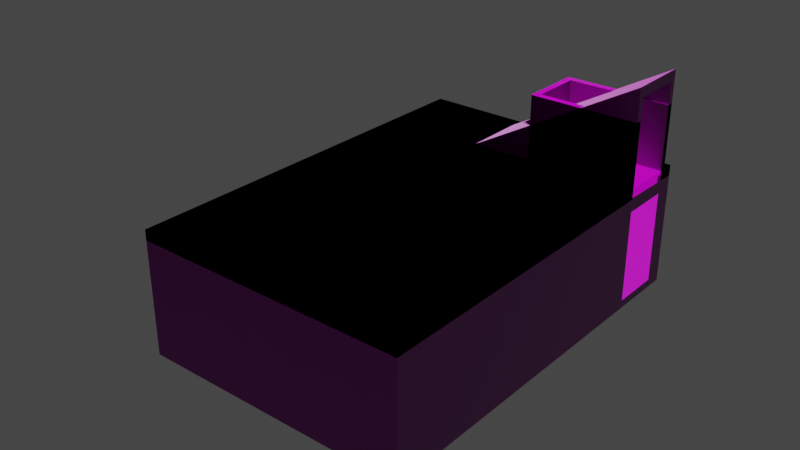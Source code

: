 # Source: HouseBasement_001.blend  (saved by Blender 3.4.6; exported with 4.5.12 LTS)
import bpy
from mathutils import Matrix  # noqa: F401  (used for matrix-valued properties, if any)

bpy.ops.wm.read_factory_settings(use_empty=True)
scene = bpy.context.scene
scene.name = 'Scene'

# ---- collections
col_collection = bpy.data.collections.new('Collection'); scene.collection.children.link(col_collection)

# ---- images (referenced by path relative to the original .blend; pixels are not part of the script)
import os
ASSET_DIR = os.environ.get("B2B_ASSET_DIR", "")  # directory of the original .blend (textures are referenced by path, not embedded)
HERE = os.path.dirname(os.path.abspath(__file__))  # packed textures are extracted next to this script under _unpacked/

def load_image(name, relpath, width, height, colorspace="sRGB"):
    """Load a texture the original file referenced (path relative to the .blend, or extracted next to this script)."""
    p = next((c for c in (os.path.join(HERE, relpath), os.path.join(ASSET_DIR, relpath)) if relpath and os.path.exists(c)), "")
    if p:
        img = bpy.data.images.load(p, check_existing=True)
        img.name = name
    else:  # same state as the original file: an image datablock whose file is absent (Cycles renders it pink)
        img = bpy.data.images.new(name, width, height)
        img.source = "FILE"
        img.filepath = "//" + (relpath or name)
    img.colorspace_settings.name = colorspace
    return img
img_grey_plaster_02_rough_4k_png = load_image('grey_plaster_02_rough_4k.png', 'textures/grey_plaster_02/textures/grey_plaster_02_rough_1k.jpg', 1024, 1024, 'Non-Color')
img_grey_plaster_02_diff_4k_png = load_image('grey_plaster_02_diff_4k.png', 'textures/grey_plaster_02/textures/grey_plaster_02_diff_1k.jpg', 1024, 1024, 'sRGB')
img_grey_plaster_02_disp_4k_png = load_image('grey_plaster_02_disp_4k.png', 'textures/grey_plaster_02/textures/grey_plaster_02_disp_1k.png', 1024, 1024, 'Non-Color')
img_grey_plaster_02_nor_4k_png = load_image('grey_plaster_02_nor_4k.png', 'textures/grey_plaster_02/textures/grey_plaster_02_nor_gl_1k.exr', 1024, 1024, 'Non-Color')
img_rocks_ground_08_diff_4k_png = load_image('rocks_ground_08_diff_4k.png', 'textures/rocks_ground_08_diff_1k.jpg', 1024, 1024, 'sRGB')
img_rocks_ground_08_disp_4k_png = load_image('rocks_ground_08_disp_4k.png', 'textures/rocks_ground_08_disp_1k.png', 1024, 1024, 'Non-Color')
img_rocks_ground_08_rough_4k_png = load_image('rocks_ground_08_rough_4k.png', 'textures/rocks_ground_08_rough_1k.jpg', 1024, 1024, 'Non-Color')
img_rocks_ground_08_nor_4k_png = load_image('rocks_ground_08_nor_4k.png', 'textures/rocks_ground_08_nor_gl_1k.exr', 1024, 1024, 'Non-Color')
img_brushed_concrete_disp_8k_png = load_image('brushed_concrete_disp_8k.png', 'textures/brushed_concrete/textures/brushed_concrete_disp_1k.png', 1024, 1024, 'Non-Color')
img_brushed_concrete_nor_gl_8k_png = load_image('brushed_concrete_nor_gl_8k.png', 'textures/brushed_concrete/textures/brushed_concrete_nor_gl_1k.exr', 1024, 1024, 'Non-Color')
img_brushed_concrete_rough_8k_png = load_image('brushed_concrete_rough_8k.png', 'textures/brushed_concrete/textures/brushed_concrete_rough_1k.exr', 1024, 1024, 'Non-Color')
img_brushed_concrete_diff_8k_png = load_image('brushed_concrete_diff_8k.png', 'textures/brushed_concrete/textures/brushed_concrete_diff_1k.jpg', 1024, 1024, 'sRGB')
img_grey_plaster_02_rough_4k_png_001 = load_image('grey_plaster_02_rough_4k.png.001', 'grey_plaster_02_rough_1k.jpg', 1024, 1024, 'Non-Color')
img_grey_plaster_02_diff_4k_png_001 = load_image('grey_plaster_02_diff_4k.png.001', 'grey_plaster_02_diff_1k.jpg', 1024, 1024, 'sRGB')
img_grey_plaster_02_disp_4k_png_001 = load_image('grey_plaster_02_disp_4k.png.001', 'grey_plaster_02_disp_1k.png', 1024, 1024, 'Non-Color')
img_grey_plaster_02_nor_4k_png_001 = load_image('grey_plaster_02_nor_4k.png.001', 'grey_plaster_02_nor_gl_1k.exr', 1024, 1024, 'Non-Color')

# ---- materials (node trees are filled in below, after node groups)
mat_men = bpy.data.materials.new('men')
mat_men.alpha_threshold = 0.0
mat_men.use_transparent_shadow = False
mat_men.roughness = 0.5
mat_men.line_color = (0.0, 0.0, 0.0, 1.0)
mat_basement_wall_004 = bpy.data.materials.new('basement_wall_004')
mat_basement_wall_004.use_transparent_shadow = False
mat_basem__floor = bpy.data.materials.new('basem._floor')
mat_basem__floor.use_transparent_shadow = False
mat_stairs = bpy.data.materials.new('stairs')
mat_stairs.alpha_threshold = 0.0
mat_stairs.use_transparent_shadow = False
mat_stairs.roughness = 0.5
mat_stairs.line_color = (0.0, 0.0, 0.0, 1.0)
mat_basement_wall_004_001 = bpy.data.materials.new('basement_wall_004.001')
mat_basement_wall_004_001.use_transparent_shadow = False

# ---- material node trees
mat_men.use_nodes = True; mat_men.node_tree.nodes.clear()
_N = mat_men.node_tree.nodes; _L = mat_men.node_tree.links
n0 = _N.new('ShaderNodeOutputMaterial'); n0.name = 'Material Output'; n0.location = (300, 300)
n1 = _N.new('ShaderNodeBsdfPrincipled'); n1.name = 'Principled BSDF'; n1.location = (10, 300)
n1.distribution = 'GGX'
n1.subsurface_method = 'RANDOM_WALK_SKIN'
n1.inputs[3].default_value = 1.45
n1.inputs[27].default_value = (0.0, 0.0, 0.0, 1.0)
n1.inputs[28].default_value = 1.0
_L.new(n1.outputs[0], n0.inputs[0])
n0.is_active_output = True
mat_basement_wall_004.use_nodes = True; mat_basement_wall_004.node_tree.nodes.clear()
_N = mat_basement_wall_004.node_tree.nodes; _L = mat_basement_wall_004.node_tree.links
n0 = _N.new('ShaderNodeNormalMap'); n0.name = 'Normal Map'; n0.location = (367, -688)
n0.width = 141
n0.inputs[0].default_value = 7.1
n1 = _N.new('NodeFrame'); n1.name = 'Textures'; n1.location = (-690, 566)
n1.label = 'Textures'
n1.width = 538
n2 = _N.new('ShaderNodeTexImage'); n2.name = 'Image Texture.002'; n2.location = (30, -526)
n2.width = 278
n2.image = img_grey_plaster_02_rough_4k_png
n3 = _N.new('NodeFrame'); n3.name = 'Frame.001'; n3.location = (-1491, 255)
n3.label = 'Tiling'
n3.width = 529
n4 = _N.new('ShaderNodeOutputMaterial'); n4.name = 'Material Output'; n4.location = (704, 147)
n5 = _N.new('ShaderNodeTexImage'); n5.name = 'Image Texture'; n5.location = (42, -30)
n5.width = 289
n5.image = img_grey_plaster_02_diff_4k_png
n6 = _N.new('ShaderNodeTexImage'); n6.name = 'Image Texture.006'; n6.location = (30, -1086)
n6.width = 303
n6.image = img_grey_plaster_02_disp_4k_png
n7 = _N.new('ShaderNodeTexCoord'); n7.name = 'Texture Coordinate'; n7.location = (30, -38)
n8 = _N.new('ShaderNodeTexImage'); n8.name = 'Image Texture.003'; n8.location = (30, -786)
n8.width = 294
n8.image = img_grey_plaster_02_nor_4k_png
n9 = _N.new('ShaderNodeDisplacement'); n9.name = 'Displacement'; n9.location = (164, -440)
n9.inputs[1].default_value = 0.55
n10 = _N.new('ShaderNodeMapping'); n10.name = 'Mapping'; n10.location = (259, -30)
n10.width = 240
n11 = _N.new('ShaderNodeBsdfPrincipled'); n11.name = 'Principled BSDF'; n11.location = (85, 457)
n11.distribution = 'GGX'
n11.subsurface_method = 'BURLEY'
n11.inputs[3].default_value = 1.45
n11.inputs[27].default_value = (0.0, 0.0, 0.0, 1.0)
n11.inputs[28].default_value = 1.0
n0.parent = n1
n2.parent = n1
n5.parent = n1
n6.parent = n1
n7.parent = n3
n8.parent = n1
n10.parent = n3
_L.new(n11.outputs[0], n4.inputs[0])
_L.new(n10.outputs[0], n5.inputs[0])
_L.new(n8.outputs[0], n0.inputs[1])
_L.new(n10.outputs[0], n2.inputs[0])
_L.new(n10.outputs[0], n8.inputs[0])
_L.new(n6.outputs[0], n9.inputs[0])
_L.new(n10.outputs[0], n6.inputs[0])
_L.new(n7.outputs[2], n10.inputs[0])
_L.new(n5.outputs[0], n11.inputs[0])
_L.new(n0.outputs[0], n11.inputs[5])
_L.new(n2.outputs[0], n11.inputs[2])
_L.new(n9.outputs[0], n4.inputs[2])
n4.is_active_output = True
mat_basem__floor.use_nodes = True; mat_basem__floor.node_tree.nodes.clear()
_N = mat_basem__floor.node_tree.nodes; _L = mat_basem__floor.node_tree.links
n0 = _N.new('ShaderNodeOutputMaterial'); n0.name = 'Material Output'; n0.location = (704, 147)
n1 = _N.new('NodeFrame'); n1.name = 'Frame.001'; n1.location = (-1491, 255)
n1.label = 'Tiling'
n1.width = 529
n2 = _N.new('ShaderNodeTexCoord'); n2.name = 'Texture Coordinate'; n2.location = (30, -38)
n3 = _N.new('ShaderNodeBsdfPrincipled'); n3.name = 'Principled BSDF'; n3.location = (85, 457)
n3.distribution = 'GGX'
n3.subsurface_method = 'BURLEY'
n3.inputs[3].default_value = 1.45
n3.inputs[13].default_value = 0.0
n3.inputs[27].default_value = (0.0, 0.0, 0.0, 1.0)
n3.inputs[28].default_value = 1.0
n4 = _N.new('NodeFrame'); n4.name = 'Textures'; n4.location = (-687, 549)
n4.label = 'Textures'
n4.width = 534
n5 = _N.new('ShaderNodeMapping'); n5.name = 'Mapping'; n5.location = (259, -30)
n5.width = 240
n6 = _N.new('ShaderNodeDisplacement'); n6.name = 'Displacement'; n6.location = (135, -275)
n6.inputs[1].default_value = 0.65
n6.inputs[2].default_value = 0.15
n7 = _N.new('ShaderNodeTexImage'); n7.name = 'Image Texture'; n7.location = (39, -30)
n7.width = 289
n7.image = img_rocks_ground_08_diff_4k_png
n8 = _N.new('ShaderNodeTexImage'); n8.name = 'Image Texture.006'; n8.location = (36, -1090)
n8.width = 303
n8.image = img_rocks_ground_08_disp_4k_png
n9 = _N.new('ShaderNodeTexImage'); n9.name = 'Image Texture.002'; n9.location = (30, -526)
n9.width = 278
n9.image = img_rocks_ground_08_rough_4k_png
n10 = _N.new('ShaderNodeNormalMap'); n10.name = 'Normal Map'; n10.location = (363, -688)
n10.width = 141
n11 = _N.new('ShaderNodeTexImage'); n11.name = 'Image Texture.003'; n11.location = (30, -790)
n11.width = 294
n11.image = img_rocks_ground_08_nor_4k_png
n2.parent = n1
n5.parent = n1
n7.parent = n4
n8.parent = n4
n9.parent = n4
n10.parent = n4
n11.parent = n4
_L.new(n3.outputs[0], n0.inputs[0])
_L.new(n5.outputs[0], n7.inputs[0])
_L.new(n11.outputs[0], n10.inputs[1])
_L.new(n6.outputs[0], n0.inputs[2])
_L.new(n5.outputs[0], n9.inputs[0])
_L.new(n5.outputs[0], n11.inputs[0])
_L.new(n8.outputs[0], n6.inputs[0])
_L.new(n5.outputs[0], n8.inputs[0])
_L.new(n2.outputs[2], n5.inputs[0])
_L.new(n7.outputs[0], n3.inputs[0])
_L.new(n10.outputs[0], n3.inputs[5])
_L.new(n9.outputs[0], n3.inputs[2])
n0.is_active_output = True
mat_stairs.use_nodes = True; mat_stairs.node_tree.nodes.clear()
_N = mat_stairs.node_tree.nodes; _L = mat_stairs.node_tree.links
n0 = _N.new('NodeFrame'); n0.name = 'Frame'; n0.location = (-1343, 488)
n0.label = 'Mapping'
n0.width = 400
n1 = _N.new('NodeFrame'); n1.name = 'Frame.001'; n1.location = (-701, 688)
n1.label = 'Textures'
n1.width = 358
n2 = _N.new('ShaderNodeDisplacement'); n2.name = 'Displacement'; n2.location = (-1, -246)
n2.inputs[2].default_value = 0.025
n3 = _N.new('ShaderNodeOutputMaterial'); n3.name = 'Material Output'; n3.location = (293, 211)
n4 = _N.new('ShaderNodeTexCoord'); n4.name = 'Texture Coordinate'; n4.location = (30, -30)
n5 = _N.new('ShaderNodeTexImage'); n5.name = 'Image Texture'; n5.location = (88, -870)
n5.label = 'Displacement'
n5.image = img_brushed_concrete_disp_8k_png
n6 = _N.new('ShaderNodeTexImage'); n6.name = 'Image Texture.003'; n6.location = (88, -590)
n6.label = 'Normal'
n6.image = img_brushed_concrete_nor_gl_8k_png
n7 = _N.new('ShaderNodeMapping'); n7.name = 'Mapping'; n7.location = (230, -30)
n8 = _N.new('ShaderNodeTexImage'); n8.name = 'Image Texture.002'; n8.location = (88, -310)
n8.label = 'Roughness'
n8.image = img_brushed_concrete_rough_8k_png
n9 = _N.new('NodeReroute'); n9.name = 'Reroute'; n9.location = (38, -618)
n9.width = 16
n9.socket_idname = 'NodeSocketVector'
n10 = _N.new('ShaderNodeBsdfPrincipled'); n10.name = 'Principled BSDF'; n10.location = (-63, 458)
n10.distribution = 'GGX'
n10.subsurface_method = 'BURLEY'
n10.inputs[3].default_value = 1.45
n10.inputs[13].default_value = 0.0
n10.inputs[20].default_value = 1.0
n10.inputs[27].default_value = (0.0, 0.0, 0.0, 1.0)
n10.inputs[28].default_value = 1.0
n11 = _N.new('ShaderNodeNormalMap'); n11.name = 'Normal Map'; n11.location = (-313, 98)
n11.inputs[0].default_value = 2.0
n12 = _N.new('ShaderNodeTexImage'); n12.name = 'Image Texture.001'; n12.location = (88, -30)
n12.label = 'Base Color'
n12.image = img_brushed_concrete_diff_8k_png
n4.parent = n0
n5.parent = n1
n6.parent = n1
n7.parent = n0
n8.parent = n1
n9.parent = n1
n12.parent = n1
_L.new(n10.outputs[0], n3.inputs[0])
_L.new(n5.outputs[0], n2.inputs[0])
_L.new(n2.outputs[0], n3.inputs[2])
_L.new(n12.outputs[0], n10.inputs[0])
_L.new(n8.outputs[0], n10.inputs[2])
_L.new(n6.outputs[0], n11.inputs[1])
_L.new(n11.outputs[0], n10.inputs[5])
_L.new(n9.outputs[0], n12.inputs[0])
_L.new(n9.outputs[0], n8.inputs[0])
_L.new(n9.outputs[0], n6.inputs[0])
_L.new(n9.outputs[0], n5.inputs[0])
_L.new(n7.outputs[0], n9.inputs[0])
_L.new(n4.outputs[2], n7.inputs[0])
n3.is_active_output = True
mat_basement_wall_004_001.use_nodes = True; mat_basement_wall_004_001.node_tree.nodes.clear()
_N = mat_basement_wall_004_001.node_tree.nodes; _L = mat_basement_wall_004_001.node_tree.links
n0 = _N.new('ShaderNodeNormalMap'); n0.name = 'Normal Map'; n0.location = (367, -688)
n0.width = 141
n0.inputs[0].default_value = 7.1
n1 = _N.new('NodeFrame'); n1.name = 'Textures'; n1.location = (-690, 566)
n1.label = 'Textures'
n1.width = 538
n2 = _N.new('ShaderNodeTexImage'); n2.name = 'Image Texture.002'; n2.location = (30, -526)
n2.width = 278
n2.image = img_grey_plaster_02_rough_4k_png_001
n3 = _N.new('NodeFrame'); n3.name = 'Frame.001'; n3.location = (-1491, 255)
n3.label = 'Tiling'
n3.width = 529
n4 = _N.new('ShaderNodeOutputMaterial'); n4.name = 'Material Output'; n4.location = (704, 147)
n5 = _N.new('ShaderNodeTexImage'); n5.name = 'Image Texture'; n5.location = (42, -30)
n5.width = 289
n5.image = img_grey_plaster_02_diff_4k_png_001
n6 = _N.new('ShaderNodeTexImage'); n6.name = 'Image Texture.006'; n6.location = (30, -1086)
n6.width = 303
n6.image = img_grey_plaster_02_disp_4k_png_001
n7 = _N.new('ShaderNodeTexCoord'); n7.name = 'Texture Coordinate'; n7.location = (30, -38)
n8 = _N.new('ShaderNodeTexImage'); n8.name = 'Image Texture.003'; n8.location = (30, -786)
n8.width = 294
n8.image = img_grey_plaster_02_nor_4k_png_001
n9 = _N.new('ShaderNodeDisplacement'); n9.name = 'Displacement'; n9.location = (164, -440)
n9.inputs[1].default_value = 0.55
n10 = _N.new('ShaderNodeMapping'); n10.name = 'Mapping'; n10.location = (259, -30)
n10.width = 240
n11 = _N.new('ShaderNodeBsdfPrincipled'); n11.name = 'Principled BSDF'; n11.location = (85, 457)
n11.distribution = 'GGX'
n11.subsurface_method = 'BURLEY'
n11.inputs[3].default_value = 1.45
n11.inputs[27].default_value = (0.0, 0.0, 0.0, 1.0)
n11.inputs[28].default_value = 1.0
n0.parent = n1
n2.parent = n1
n5.parent = n1
n6.parent = n1
n7.parent = n3
n8.parent = n1
n10.parent = n3
_L.new(n11.outputs[0], n4.inputs[0])
_L.new(n10.outputs[0], n5.inputs[0])
_L.new(n8.outputs[0], n0.inputs[1])
_L.new(n10.outputs[0], n2.inputs[0])
_L.new(n10.outputs[0], n8.inputs[0])
_L.new(n6.outputs[0], n9.inputs[0])
_L.new(n10.outputs[0], n6.inputs[0])
_L.new(n7.outputs[2], n10.inputs[0])
_L.new(n5.outputs[0], n11.inputs[0])
_L.new(n0.outputs[0], n11.inputs[5])
_L.new(n2.outputs[0], n11.inputs[2])
_L.new(n9.outputs[0], n4.inputs[2])
n4.is_active_output = True

# ---- world
world_world = bpy.data.worlds.new('World'); scene.world = world_world
world_world.use_nodes = True; world_world.node_tree.nodes.clear()
_N = world_world.node_tree.nodes; _L = world_world.node_tree.links
n0 = _N.new('ShaderNodeOutputWorld'); n0.name = 'World Output'; n0.location = (300, 300)
n1 = _N.new('ShaderNodeBackground'); n1.name = 'Background'; n1.location = (10, 300)
n1.inputs[0].default_value = (0.05088, 0.05088, 0.05088, 1.0)
_L.new(n1.outputs[0], n0.inputs[0])
n0.is_active_output = True
world_world.color = (0.05088, 0.05088, 0.05088)
world_world.use_sun_shadow = False
world_world.sun_shadow_jitter_overblur = 0.0

# ---- meshes
me_men = bpy.data.meshes.new('men')
me_men.from_pydata([(0.25, 0.1, 1.76), (0.25, 0.1, 0.0), (0.25, -0.1, 1.76), (0.25, -0.1, 0.0), (-0.25, 0.1, 1.76), (-0.25, 0.1, 0.0), (-0.25, -0.1, 1.76), (-0.25, -0.1, 0.0)], [], [(0, 4, 6, 2), (3, 2, 6, 7), (7, 6, 4, 5), (5, 1, 3, 7), (1, 0, 2, 3), (5, 4, 0, 1)])
_uv = me_men.uv_layers.new(name='UVMap')
_uv.uv.foreach_set('vector', [0.625, 0.5, 0.875, 0.5, 0.875, 0.75, 0.625, 0.75, 0.375, 0.75, 0.625, 0.75, 0.625, 1.0, 0.375, 1.0, 0.375, 0.0, 0.625, 0.0, 0.625, 0.25, 0.375, 0.25, 0.125, 0.5, 0.375, 0.5, 0.375, 0.75, 0.125, 0.75, 0.375, 0.5, 0.625, 0.5, 0.625, 0.75, 0.375, 0.75, 0.375, 0.25, 0.625, 0.25, 0.625, 0.5, 0.375, 0.5])
me_men.materials.append(mat_men)
me_men.use_mirror_vertex_groups = False
me_men.update()
me_basement = bpy.data.meshes.new('basement')
me_basement.from_pydata([(-3.0, -3.0, 0.2), (-3.0, -3.0, 0.0), (-3.0, 6.0, 0.2), (-3.0, 6.0, 0.0), (3.0, -3.0, 0.2), (3.0, -3.0, 0.0), (3.0, 6.0, 0.2), (3.0, 6.0, 0.0), (-3.0, -2.8, 0.2), (-3.0, -2.8, 0.0), (3.0, -2.828, 0.2), (3.0, -2.8, 0.0), (-3.0, -1.6, 0.0), (3.0, -1.6, 0.2), (-3.0, -1.6, 0.2), (3.0, -1.6, 0.0), (-3.0, 5.8, 0.0), (3.0, 5.8, 0.2), (-3.0, 5.8, 0.2), (3.0, 5.8, 0.0), (-3.0, 4.6, 0.2), (3.0, 4.6, 0.0), (-3.0, 4.6, 0.0), (3.0, 4.6, 0.2), (-3.25, -3.25, 0.2), (-3.25, -3.25, 0.0), (-3.25, 6.25, 0.0), (-3.25, 6.25, 0.2), (3.25, 4.6, 0.2), (3.25, 4.6, 0.0), (3.25, -3.25, 0.0), (3.25, -3.25, 0.2), (3.25, 5.8, 0.2), (3.25, 5.8, 0.0), (3.25, 6.25, 0.2), (3.25, 6.25, 0.0), (-3.25, -2.8, 0.2), (-3.25, -2.8, 0.0), (-3.25, -1.6, 0.0), (-3.25, -1.6, 0.2), (-3.0, -2.8, 2.7), (-3.0, -3.0, 2.7), (3.0, 6.0, 2.7), (-3.0, 6.0, 2.7), (3.0, 5.8, 2.7), (3.0, -3.0, 2.7), (3.0, -2.828, 2.7), (3.0, -1.6, 2.7), (-3.0, 4.6, 2.7), (-3.0, -1.6, 2.7), (-3.0, 5.8, 2.7), (3.0, 4.6, 2.7), (3.25, 4.6, 2.7), (3.25, -3.25, 2.7), (-3.25, -3.25, 2.7), (-3.25, 6.25, 2.7), (3.25, 5.8, 2.7), (3.25, 6.25, 2.7), (-3.25, -2.8, 2.7), (-3.25, -1.6, 2.7), (3.0, 4.6, 2.4), (3.0, -1.6, 2.4), (-3.0, -3.0, 2.4), (3.0, -3.0, 2.4), (-3.0, -2.8, 2.4), (3.25, 4.6, 2.4), (3.0, -2.828, 2.4), (3.25, -3.25, 2.4), (-3.25, -3.25, 2.4), (-3.25, -2.8, 2.4), (-3.0, 5.8, 2.4), (-3.25, -1.6, 2.4), (-3.0, -1.6, 2.4), (-3.0, 6.0, 2.4), (-3.25, 6.25, 2.4), (3.25, 6.25, 2.4), (3.25, 5.8, 2.4), (-3.0, 4.6, 2.4), (3.0, 6.0, 2.4), (3.0, 5.8, 2.4)], [], [(8, 0, 4, 10), (11, 5, 1, 9), (15, 11, 9, 12), (14, 8, 10, 13), (20, 14, 13, 23), (21, 15, 12, 22), (7, 19, 16, 3), (2, 18, 17, 6), (19, 21, 22, 16), (18, 20, 23, 17), (30, 29, 31), (31, 29, 28), (23, 28, 21), (29, 21, 28), (30, 31, 5), (31, 4, 5), (5, 11, 15, 21, 30), (30, 21, 29), (73, 78, 42, 43), (68, 67, 53, 54), (5, 30, 1), (25, 1, 30), (77, 48, 49, 72), (25, 31, 24), (25, 30, 31), (0, 24, 1), (1, 24, 25), (9, 1, 25), (76, 75, 57, 56), (3, 27, 26), (27, 3, 2), (3, 7, 2), (2, 7, 6), (6, 7, 17), (7, 19, 17), (32, 33, 17), (17, 19, 33), (19, 23, 17), (19, 21, 23), (21, 33, 29), (19, 33, 21), (32, 28, 29), (29, 33, 32), (17, 23, 32), (32, 23, 28), (4, 10, 13, 23), (75, 74, 55, 57), (35, 26, 34), (34, 26, 27), (61, 66, 46, 47), (65, 60, 51, 52), (7, 3, 26), (26, 35, 7), (7, 35, 19), (19, 35, 33), (64, 40, 41, 62), (73, 43, 50, 70), (35, 34, 33), (33, 34, 32), (60, 61, 47, 51), (25, 37, 9), (36, 37, 24), (37, 25, 24), (8, 36, 9), (9, 36, 37), (8, 9, 14), (9, 12, 14), (39, 14, 12), (39, 12, 38), (12, 9, 38), (38, 9, 37), (8, 14, 39), (8, 39, 36), (39, 37, 36), (38, 37, 39), (22, 12, 26, 3, 16), (12, 38, 26), (62, 41, 45, 63), (71, 72, 49, 59), (27, 26, 38), (27, 38, 39), (52, 51, 53), (45, 41, 54), (45, 54, 53), (54, 41, 40), (53, 51, 47, 46, 45), (43, 57, 55), (43, 42, 57), (57, 42, 44), (57, 44, 56), (40, 58, 54), (50, 43, 55, 49, 48), (49, 55, 59), (67, 65, 52, 53), (66, 63, 45, 46), (74, 71, 59, 55), (68, 54, 58, 69), (79, 76, 56, 44), (70, 50, 48, 77), (78, 79, 44, 42), (69, 64, 40, 58), (36, 69, 64, 8), (24, 68, 69, 36), (10, 4, 63, 66), (31, 28, 65, 67), (0, 62, 63, 4), (23, 13, 61, 60), (8, 64, 62, 0), (28, 23, 60, 65), (13, 10, 66, 61), (24, 31, 67, 68), (6, 17, 79, 78), (18, 70, 77, 20), (17, 32, 76, 79), (27, 39, 71, 74), (39, 14, 72, 71), (2, 73, 70, 18), (34, 27, 74, 75), (32, 34, 75, 76), (20, 77, 72, 14), (2, 6, 78, 73), (72, 64, 71), (64, 69, 71), (40, 49, 58), (72, 40, 64), (40, 72, 49), (58, 49, 59), (59, 69, 58), (69, 59, 71), (60, 79, 65), (65, 79, 76), (51, 44, 60), (60, 44, 79), (56, 51, 52), (44, 51, 56), (65, 76, 52), (56, 52, 76)])
me_basement.polygons.foreach_set('material_index', [1, 0, 0, 1, 1, 0, 0, 1, 0, 1, 0, 0, 0, 0, 0, 0, 0, 0, 0, 0, 0, 0, 0, 0, 0, 0, 0, 0, 0, 0, 0, 0, 0, 0, 0, 0, 0, 0, 0, 0, 0, 0, 0, 0, 0, 0, 0, 0, 0, 0, 0, 0, 0, 0, 0, 0, 0, 0, 0, 0, 0, 0, 0, 0, 0, 0, 0, 0, 0, 0, 0, 0, 0, 0, 0, 0, 0, 0, 0, 0, 0, 0, 0, 0, 0, 0, 0, 0, 0, 0, 0, 0, 0, 0, 0, 0, 0, 0, 0, 0, 0, 0, 0, 0, 0, 0, 0, 0, 0, 0, 0, 0, 0, 0, 0, 0, 0, 0, 0, 0, 0, 0, 0, 0, 0, 0, 0, 0, 0, 0, 0, 0, 0, 0, 0, 0, 0])
_uv = me_basement.uv_layers.new(name='UVMap')
_uv.uv.foreach_set('vector', [-1.474, -2.332, -1.474, -2.463, 2.47, -2.463, 2.47, -2.35, 2.689, -2.622, 2.689, -2.767, -1.661, -2.767, -1.661, -2.622, 2.689, -1.752, 2.689, -2.622, -1.661, -2.622, -1.661, -1.752, -1.474, -1.543, -1.474, -2.332, 2.47, -2.35, 2.47, -1.543, -1.474, 2.533, -1.474, -1.543, 2.47, -1.543, 2.47, 2.533, 2.689, 2.743, 2.689, -1.752, -1.661, -1.752, -1.661, 2.743, 2.689, 3.758, 2.689, 3.613, -1.661, 3.613, -1.661, 3.758, -1.474, 3.453, -1.474, 3.322, 2.47, 3.322, 2.47, 3.453, 2.689, 3.613, 2.689, 2.743, -1.661, 2.743, -1.661, 3.613, -1.474, 3.322, -1.474, 2.533, 2.47, 2.533, 2.47, 3.322, -2.949, -0.2972, 2.743, -0.2972, -2.949, -0.1522, -2.949, -0.1522, 2.743, -0.2972, 2.743, -0.1522, 2.689, -0.1522, 2.87, -0.1522, 2.689, -0.2972, 2.87, -0.2972, 2.689, -0.2972, 2.87, -0.1522, 2.87, -0.2972, 2.87, -0.1522, 2.689, -0.2972, 2.87, -0.1522, 2.689, -0.1522, 2.689, -0.2972, 2.689, -2.767, 2.689, -2.622, 2.689, -1.752, 2.689, 2.743, 2.87, -2.949, 2.87, -2.949, 2.689, 2.743, 2.87, 2.743, -0.5427, 0.9513, 1.551, 0.9513, 1.551, 1.056, -0.5427, 1.056, -1.842, 1.443, 2.87, 1.443, 2.87, 1.66, -1.842, 1.66, 2.689, -2.767, 2.87, -2.949, -1.661, -2.767, -1.842, -2.949, -1.661, -2.767, 2.87, -2.949, 2.743, 1.443, 2.743, 1.66, -1.752, 1.66, -1.752, 1.443, -1.842, -0.2972, 2.87, -0.1522, -1.842, -0.1522, -1.842, -0.2972, 2.87, -0.2972, 2.87, -0.1522, -1.661, -0.1522, -1.842, -0.1522, -1.661, -0.2972, -1.661, -0.2972, -1.842, -0.1522, -1.842, -0.2972, -1.661, -2.622, -1.661, -2.767, -1.842, -2.949, 3.613, 1.443, 3.939, 1.443, 3.939, 1.66, 3.613, 1.66, -1.661, -0.2972, -1.842, -0.1522, -1.842, -0.2972, -1.842, -0.1522, -1.661, -0.2972, -1.661, -0.1522, -1.661, -0.2972, 2.689, -0.2972, -1.661, -0.1522, -1.661, -0.1522, 2.689, -0.2972, 2.689, -0.1522, 3.758, -0.1522, 3.758, -0.2972, 3.613, -0.1522, 3.758, -0.2972, 3.613, -0.2972, 3.613, -0.1522, 2.87, -0.1522, 2.87, -0.2972, 2.689, -0.1522, 2.689, -0.1522, 2.689, -0.2972, 2.87, -0.2972, 3.613, -0.2972, 2.743, -0.1522, 3.613, -0.1522, 3.613, -0.2972, 2.743, -0.2972, 2.743, -0.1522, 2.689, 2.743, 2.87, 3.613, 2.87, 2.743, 2.689, 3.613, 2.87, 3.613, 2.689, 2.743, 3.613, -0.1522, 2.743, -0.1522, 2.743, -0.2972, 2.743, -0.2972, 3.613, -0.2972, 3.613, -0.1522, 1.551, 1.996, 1.551, 1.577, 1.638, 1.996, 1.638, 1.996, 1.551, 1.577, 1.638, 1.577, 2.689, -2.767, 2.689, -2.643, 2.689, -1.752, 2.689, 2.743, 2.87, 1.443, -1.842, 1.443, -1.842, 1.66, 2.87, 1.66, 2.87, -0.2972, -1.842, -0.2972, 2.87, -0.1522, 2.87, -0.1522, -1.842, -0.2972, -1.842, -0.1522, -0.5865, 0.9513, -1.015, 0.9513, -1.015, 1.056, -0.5865, 1.056, 2.87, 1.443, 2.689, 1.443, 2.689, 1.66, 2.87, 1.66, 2.689, 3.758, -1.661, 3.758, -1.842, 3.939, -1.842, 3.939, 2.87, 3.939, 2.689, 3.758, 2.689, 3.758, 2.87, 3.939, 2.689, 3.613, 2.689, 3.613, 2.87, 3.939, 2.87, 3.613, -2.622, 1.443, -2.622, 1.66, -2.767, 1.66, -2.767, 1.443, 3.758, 1.443, 3.758, 1.66, 3.613, 1.66, 3.613, 1.443, 3.939, -0.2972, 3.939, -0.1522, 3.613, -0.2972, 3.613, -0.2972, 3.939, -0.1522, 3.613, -0.1522, 1.577, 0.9513, -0.5865, 0.9513, -0.5865, 1.056, 1.577, 1.056, -1.842, -2.949, -1.842, -2.622, -1.661, -2.622, -1.005, 0.1836, -1.005, 0.1138, -1.162, 0.1836, -1.005, 0.1138, -1.162, 0.1138, -1.162, 0.1836, -1.661, -0.1522, -1.842, -0.1522, -1.661, -0.2972, -1.661, -0.2972, -1.842, -0.1522, -1.842, -0.2972, -2.622, -0.1522, -2.622, -0.2972, -1.752, -0.1522, -2.622, -0.2972, -1.752, -0.2972, -1.752, -0.1522, -1.842, -0.1522, -1.661, -0.1522, -1.661, -0.2972, -1.842, -0.1522, -1.661, -0.2972, -1.842, -0.2972, -1.661, -1.752, -1.661, -2.622, -1.842, -1.752, -1.842, -1.752, -1.661, -2.622, -1.842, -2.622, -0.5427, -1.005, -0.5427, -0.5865, -0.6299, -0.5865, -0.5427, -1.005, -0.6299, -0.5865, -0.6299, -1.005, -0.5865, 0.1836, -1.005, 0.1138, -1.005, 0.1836, -0.5865, 0.1138, -1.005, 0.1138, -0.5865, 0.1836, -1.661, 2.743, -1.661, -1.752, -1.842, 3.939, -1.661, 3.758, -1.661, 3.613, -1.661, -1.752, -1.842, -1.752, -1.842, 3.939, -0.5427, 0.9513, -0.5427, 1.056, 1.551, 1.056, 1.551, 0.9513, -1.842, 1.443, -1.661, 1.443, -1.661, 1.66, -1.842, 1.66, 2.153, 0.1836, 2.153, 0.1138, -0.5865, 0.1138, 2.153, 0.1836, -0.5865, 0.1138, -0.5865, 0.1836, 1.638, 1.577, 1.551, 1.577, 1.638, -1.162, 1.551, -1.075, -0.5427, -1.075, -0.6299, -1.162, 1.551, -1.075, -0.6299, -1.162, 1.638, -1.162, -0.6299, -1.162, -0.5427, -1.075, -0.5427, -1.005, 1.638, -1.162, 1.551, 1.577, 1.551, -0.5865, 1.551, -1.015, 1.551, -1.075, -0.5427, 2.065, 1.638, 2.153, -0.6299, 2.153, -0.5427, 2.065, 1.551, 2.065, 1.638, 2.153, 1.638, 2.153, 1.551, 2.065, 1.551, 1.996, 1.638, 2.153, 1.551, 1.996, 1.638, 1.996, -0.5427, -1.005, -0.6299, -1.005, -0.6299, -1.162, -0.5427, 1.996, -0.5427, 2.065, -0.6299, 2.153, -0.5427, -0.5865, -0.5427, 1.577, -0.5427, -0.5865, -0.6299, 2.153, -0.6299, -0.5865, -1.162, 0.9513, 1.577, 0.9513, 1.577, 1.056, -1.162, 1.056, -1.015, 0.9513, -1.075, 0.9513, -1.075, 1.056, -1.015, 1.056, 2.153, 0.9513, -0.5865, 0.9513, -0.5865, 1.056, 2.153, 1.056, -1.162, 0.9513, -1.162, 1.056, -1.005, 1.056, -1.005, 0.9513, 2.689, 1.443, 2.87, 1.443, 2.87, 1.66, 2.689, 1.66, 3.613, 1.443, 3.613, 1.66, 2.743, 1.66, 2.743, 1.443, 2.065, 0.9513, 1.996, 0.9513, 1.996, 1.056, 2.065, 1.056, -1.842, 1.443, -1.661, 1.443, -1.661, 1.66, -1.842, 1.66, -0.6299, 0.1836, -0.6299, 0.9513, -0.5427, 0.9513, -0.5427, 0.1836, -1.162, 0.1836, -1.162, 0.9513, -1.005, 0.9513, -1.005, 0.1836, -1.015, 0.1836, -1.075, 0.1836, -1.075, 0.9513, -1.015, 0.9513, -2.949, -0.1522, 2.743, -0.1522, 2.743, 1.443, -2.949, 1.443, -0.5427, 0.1836, -0.5427, 0.9513, 1.551, 0.9513, 1.551, 0.1836, 1.577, 0.1836, -0.5865, 0.1836, -0.5865, 0.9513, 1.577, 0.9513, -2.622, -0.1522, -2.622, 1.443, -2.767, 1.443, -2.767, -0.1522, 2.87, -0.1522, 2.689, -0.1522, 2.689, 1.443, 2.87, 1.443, -0.5865, 0.1836, -1.015, 0.1836, -1.015, 0.9513, -0.5865, 0.9513, -1.842, -0.1522, 2.87, -0.1522, 2.87, 1.443, -1.842, 1.443, 2.065, 0.1836, 1.996, 0.1836, 1.996, 0.9513, 2.065, 0.9513, 3.613, -0.1522, 3.613, 1.443, 2.743, 1.443, 2.743, -0.1522, 1.551, 0.1836, 1.638, 0.1836, 1.638, 0.9513, 1.551, 0.9513, 2.153, 0.1836, -0.5865, 0.1836, -0.5865, 0.9513, 2.153, 0.9513, -1.842, -0.1522, -1.661, -0.1522, -1.661, 1.443, -1.842, 1.443, 3.758, -0.1522, 3.758, 1.443, 3.613, 1.443, 3.613, -0.1522, 2.87, -0.1522, -1.842, -0.1522, -1.842, 1.443, 2.87, 1.443, 3.613, -0.1522, 3.939, -0.1522, 3.939, 1.443, 3.613, 1.443, 2.743, -0.1522, 2.743, 1.443, -1.752, 1.443, -1.752, -0.1522, -0.5427, 0.1836, 1.551, 0.1836, 1.551, 0.9513, -0.5427, 0.9513, -1.661, -1.752, -1.661, -2.622, -1.842, -1.752, -1.661, -2.622, -1.842, -2.622, -1.842, -1.752, -0.5427, -1.005, -0.5427, -0.5865, -0.6299, -1.005, -1.752, 1.443, -2.622, 1.66, -2.622, 1.443, -2.622, 1.66, -1.752, 1.443, -1.752, 1.66, -0.6299, -1.005, -0.5427, -0.5865, -0.6299, -0.5865, -0.5865, 1.056, -1.005, 0.9513, -1.005, 1.056, -1.005, 0.9513, -0.5865, 1.056, -0.5865, 0.9513, 2.689, 2.743, 2.689, 3.613, 2.87, 2.743, 2.87, 2.743, 2.689, 3.613, 2.87, 3.613, 1.577, 1.056, 1.996, 1.056, 1.577, 0.9513, 1.577, 0.9513, 1.996, 1.056, 1.996, 0.9513, 1.638, 1.996, 1.551, 1.577, 1.638, 1.577, 1.551, 1.996, 1.551, 1.577, 1.638, 1.996, 2.743, 1.443, 3.613, 1.443, 2.743, 1.66, 3.613, 1.66, 2.743, 1.66, 3.613, 1.443])
me_basement.materials.append(mat_basement_wall_004)
me_basement.materials.append(mat_basem__floor)
me_basement.update()
me_roof_001 = bpy.data.meshes.new('roof.001')
me_roof_001.from_pydata([(-2.842, -4.526, -0.05263), (-2.842, -4.726, -0.05263), (3.158, 4.274, -0.05263), (-2.842, 4.274, -0.05263), (3.158, 4.074, -0.05263), (3.158, -4.726, -0.05263), (3.158, -3.326, -0.05263), (-2.842, 2.874, -0.05263), (-2.842, -3.326, -0.05263), (-2.842, 4.074, -0.05263), (3.158, 2.874, -0.05263), (3.408, -4.976, -0.05263), (-3.092, -4.976, -0.05263), (-3.092, 4.524, -0.05263), (3.408, 4.524, -0.05263), (3.408, -4.976, 0.1974), (-3.092, -4.976, 0.1974), (-3.092, 4.524, 0.1974), (3.408, 4.524, 0.1974)], [], [(0, 8, 7, 9, 3, 2, 4, 10, 6, 5, 1), (13, 17, 18, 14), (11, 15, 16, 12), (14, 18, 15, 11), (17, 13, 12, 16), (15, 18, 17, 16), (4, 2, 14, 11, 5, 6, 10), (1, 5, 11, 12), (1, 12, 13, 3, 9, 7, 8, 0), (2, 3, 13, 14)])
_uv = me_roof_001.uv_layers.new(name='UVMap')
_uv.uv.foreach_set('vector', [1.0, 0.01518, 1.0, 0.1063, 1.0, 0.577, 1.0, 0.6681, 1.0, 0.6832, 0.5445, 0.6832, 0.5445, 0.6681, 0.5445, 0.577, 0.5445, 0.1063, 0.5445, 0.0, 1.0, 0.0, 0.0, 0.7876, 0.02423, 0.7645, 0.5241, 0.7149, 0.5445, 0.7383, 0.5445, 0.0, 0.5203, 0.0231, 0.02037, 0.0727, 0.0, 0.04931, 0.5445, 0.7383, 0.5241, 0.7149, 0.5203, 0.0231, 0.5445, 0.0, 0.02423, 0.7645, 0.0, 0.7876, 0.0, 0.04931, 0.02037, 0.0727, 0.5203, 0.0231, 0.5241, 0.7149, 0.02423, 0.7645, 0.02037, 0.0727, 0.0, 0.0, 0.0, 0.0, 0.0, 0.0, 0.0, 0.0, 0.0, 0.0, 0.0, 0.0, 0.0, 0.0, 0.0, 0.0, 0.0, 0.0, 0.0, 0.0, 0.0, 0.0, 0.0, 0.0, 0.0, 0.0, 0.0, 0.0, 0.0, 0.0, 0.0, 0.0, 0.0, 0.0, 0.0, 0.0, 0.0, 0.0, 0.0, 0.0, 0.0, 0.0, 0.0, 0.0, 0.0, 0.0])
me_roof_001.materials.append(mat_basement_wall_004)
me_roof_001.update()
me_stairs = bpy.data.meshes.new('stairs')
me_stairs.from_pydata([(0.0, 0.0, 0.0), (0.0, 0.0, 0.14), (0.5, 0.0, 0.14), (0.5, 0.0, 0.0), (0.0, 0.03, 0.0), (0.0, 0.03, 0.14), (0.5, 0.03, 0.14), (0.5, 0.03, 0.0), (0.5, 0.2, 0.0), (0.0, -0.03, 0.14), (0.0, 0.2, 0.14), (0.5, 0.2, 0.14), (0.5, -0.03, 0.14), (0.0, -0.03, 0.17), (0.0, 0.2, 0.17), (0.5, -0.03, 0.17), (0.0, 0.2, 0.31), (0.5, 0.2, 0.31), (0.5, 0.2, 0.17), (0.0, 0.23, 0.17), (0.0, 0.23, 0.31), (0.5, 0.23, 0.31), (0.5, 0.23, 0.17), (0.5, 0.4, 0.17), (0.0, 0.17, 0.31), (0.0, 0.4, 0.31), (0.5, 0.4, 0.31), (0.5, 0.17, 0.31), (0.0, 0.17, 0.34), (0.5, 0.4, 0.34), (0.5, 0.17, 0.34), (0.0, 0.4, 0.34), (0.0, 0.4, 0.48), (0.5, 0.4, 0.48), (0.0, 0.43, 0.34), (0.0, 0.43, 0.48), (0.5, 0.43, 0.48), (0.5, 0.43, 0.34), (0.5, 0.6, 0.34), (0.0, 0.37, 0.48), (0.0, 0.6, 0.48), (0.5, 0.6, 0.48), (0.5, 0.37, 0.48), (0.0, 0.37, 0.51), (0.5, 0.6, 0.51), (0.5, 0.37, 0.51), (0.0, 0.6, 0.51), (0.0, 0.6, 0.65), (0.5, 0.6, 0.65), (0.0, 0.63, 0.51), (0.0, 0.63, 0.65), (0.5, 0.63, 0.65), (0.5, 0.63, 0.51), (0.5, 0.8, 0.51), (0.0, 0.57, 0.65), (0.0, 0.8, 0.65), (0.5, 0.8, 0.65), (0.5, 0.57, 0.65), (0.0, 0.57, 0.68), (0.5, 0.57, 0.68), (0.0, 0.8, 0.68), (0.0, 0.8, 0.82), (0.5, 0.8, 0.82), (0.5, 0.8, 0.68), (0.0, 0.83, 0.68), (0.0, 0.83, 0.82), (0.5, 0.83, 0.82), (0.5, 0.83, 0.68), (0.5, 1.0, 0.82), (0.5, 1.0, 0.68), (0.0, 0.77, 0.82), (0.0, 1.0, 0.82), (0.5, 0.77, 0.82), (0.0, 0.77, 0.85), (0.5, 0.77, 0.85), (0.0, 1.0, 0.85), (0.0, 1.0, 0.99), (0.5, 1.0, 0.99), (0.5, 1.0, 0.85), (0.0, 1.03, 0.85), (0.0, 1.03, 0.99), (0.5, 1.03, 0.99), (0.5, 1.03, 0.85), (0.5, 1.2, 0.85), (0.0, 0.97, 0.99), (0.0, 1.2, 0.99), (0.5, 1.2, 0.99), (0.5, 0.97, 0.99), (0.0, 0.97, 1.02), (0.0, 1.2, 1.02), (0.5, 1.2, 1.02), (0.5, 0.97, 1.02), (0.0, 1.2, 1.16), (0.5, 1.2, 1.16), (0.0, 1.23, 1.02), (0.0, 1.23, 1.16), (0.5, 1.23, 1.16), (0.5, 1.23, 1.02), (0.5, 1.4, 1.02), (0.0, 1.17, 1.16), (0.0, 1.4, 1.16), (0.5, 1.4, 1.16), (0.5, 1.17, 1.16), (0.0, 1.17, 1.19), (0.0, 1.4, 1.19), (0.5, 1.4, 1.19), (0.5, 1.17, 1.19), (0.0, 1.4, 1.33), (0.5, 1.4, 1.33), (0.0, 1.43, 1.19), (0.0, 1.43, 1.33), (0.5, 1.43, 1.33), (0.5, 1.43, 1.19), (0.5, 1.6, 1.19), (0.0, 1.37, 1.33), (0.0, 1.6, 1.33), (0.5, 1.6, 1.33), (0.5, 1.37, 1.33), (0.0, 1.37, 1.36), (0.5, 1.37, 1.36), (0.0, 1.6, 1.36), (0.0, 1.6, 1.5), (0.5, 1.6, 1.5), (0.5, 1.6, 1.36), (0.0, 1.63, 1.36), (0.0, 1.63, 1.5), (0.5, 1.63, 1.5), (0.5, 1.63, 1.36), (0.5, 1.8, 1.36), (0.0, 1.57, 1.5), (0.0, 1.8, 1.5), (0.5, 1.8, 1.5), (0.5, 1.57, 1.5), (0.0, 1.57, 1.53), (0.0, 1.8, 1.53), (0.5, 1.57, 1.53), (0.0, 1.8, 1.67), (0.5, 1.8, 1.67), (0.5, 1.8, 1.53), (0.0, 1.83, 1.53), (0.0, 1.83, 1.67), (0.5, 1.83, 1.67), (0.5, 1.83, 1.53), (0.5, 2.0, 1.67), (0.5, 2.0, 1.53), (0.0, 1.77, 1.67), (0.0, 2.0, 1.67), (0.5, 1.77, 1.67), (0.0, 1.77, 1.7), (0.5, 1.77, 1.7), (0.0, 2.0, 1.7), (0.0, 2.0, 1.84), (0.5, 2.0, 1.84), (0.5, 2.0, 1.7), (0.0, 2.03, 1.7), (0.0, 2.03, 1.84), (0.5, 2.03, 1.84), (0.5, 2.03, 1.7), (0.5, 2.2, 1.84), (0.5, 2.2, 1.7), (0.0, 1.97, 1.84), (0.0, 2.2, 1.84), (0.5, 1.97, 1.84), (0.0, 1.97, 1.87), (0.5, 1.97, 1.87), (0.0, 2.2, 1.87), (0.0, 2.2, 2.01), (0.5, 2.2, 2.01), (0.5, 2.2, 1.87), (0.0, 2.23, 1.87), (0.0, 2.23, 2.01), (0.5, 2.23, 2.01), (0.5, 2.23, 1.87), (0.5, 2.4, 2.01), (0.5, 2.4, 1.87), (0.0, 2.17, 2.01), (0.0, 2.4, 2.01), (0.5, 2.17, 2.01), (0.0, 2.17, 2.04), (0.5, 2.4, 2.04), (0.5, 2.17, 2.04), (0.0, 2.4, 2.04), (0.0, 2.4, 2.18), (0.5, 2.4, 2.18), (0.0, 2.43, 2.04), (0.0, 2.43, 2.18), (0.5, 2.43, 2.18), (0.5, 2.43, 2.04), (0.5, 2.6, 2.04), (0.0, 2.37, 2.18), (0.0, 2.6, 2.18), (0.5, 2.6, 2.18), (0.5, 2.37, 2.18), (0.0, 2.37, 2.21), (0.5, 2.37, 2.21), (0.0, 2.6, 2.21), (0.0, 2.6, 2.35), (0.5, 2.6, 2.35), (0.5, 2.6, 2.21), (0.0, 2.63, 2.21), (0.0, 2.63, 2.35), (0.5, 2.63, 2.35), (0.5, 2.63, 2.21), (0.5, 2.8, 2.35), (0.5, 2.8, 2.21), (0.0, 2.57, 2.35), (0.0, 2.8, 2.35), (0.5, 2.57, 2.35), (0.0, 2.57, 2.38), (0.0, 2.8, 2.38), (0.5, 2.8, 2.38), (0.5, 2.57, 2.38), (0.0, 2.8, 2.52), (0.5, 2.8, 2.52), (0.0, 2.83, 2.38), (0.0, 2.83, 2.52), (0.5, 2.83, 2.52), (0.5, 2.83, 2.38), (0.5, 3.0, 2.38), (0.0, 2.77, 2.52), (0.0, 3.0, 2.52), (0.5, 3.0, 2.52), (0.5, 2.77, 2.52), (0.0, 2.77, 2.566), (0.0, 3.0, 2.551), (0.5, 3.0, 2.551), (0.5, 2.77, 2.566), (0.0, 3.0, 2.69), (0.5, 3.0, 2.69), (0.0, 3.03, 2.55), (0.0, 3.03, 2.69), (0.5, 3.03, 2.69), (0.5, 3.03, 2.55), (0.5, 3.2, 2.55), (0.0, 2.97, 2.69), (0.0, 3.2, 2.69), (0.5, 3.2, 2.69), (0.5, 2.97, 2.69), (0.0, 2.97, 2.72), (0.0, 3.2, 2.72), (0.5, 3.2, 2.72), (0.5, 2.97, 2.72), (0.0, 0.03, 0.0), (0.0, 0.2, 0.0), (0.0, 0.4, 0.17), (0.0, 0.6, 0.34), (0.0, 0.8, 0.51), (0.0, 1.0, 0.68), (0.0, 1.2, 0.85), (0.0, 1.4, 1.02), (0.0, 1.6, 1.19), (0.0, 1.8, 1.36), (0.0, 2.0, 1.53), (0.0, 2.2, 1.7), (0.0, 2.4, 1.87), (0.0, 2.6, 2.04), (0.0, 2.8, 2.21), (0.0, 3.0, 2.38), (0.0, 3.03, 2.69), (0.0, 3.2, 2.55), (0.0, 3.2, 2.69), (-0.5, 0.0, 0.14), (-0.5, 0.0, 0.0), (-0.5, 0.03, 0.14), (-0.5, 0.03, 0.0), (-0.5, 0.2, 0.0), (-0.5, 0.2, 0.14), (-0.5, -0.03, 0.14), (-0.5, -0.03, 0.17), (-0.5, 0.2, 0.31), (-0.5, 0.2, 0.17), (-0.5, 0.23, 0.31), (-0.5, 0.23, 0.17), (-0.5, 0.4, 0.17), (-0.5, 0.4, 0.31), (-0.5, 0.17, 0.31), (-0.5, 0.4, 0.34), (-0.5, 0.17, 0.34), (-0.5, 0.4, 0.48), (-0.5, 0.43, 0.48), (-0.5, 0.43, 0.34), (-0.5, 0.6, 0.34), (-0.5, 0.6, 0.48), (-0.5, 0.37, 0.48), (-0.5, 0.6, 0.51), (-0.5, 0.37, 0.51), (-0.5, 0.6, 0.65), (-0.5, 0.63, 0.65), (-0.5, 0.63, 0.51), (-0.5, 0.8, 0.51), (-0.5, 0.8, 0.65), (-0.5, 0.57, 0.65), (-0.5, 0.57, 0.68), (-0.5, 0.8, 0.82), (-0.5, 0.8, 0.68), (-0.5, 0.83, 0.82), (-0.5, 0.83, 0.68), (-0.5, 1.0, 0.82), (-0.5, 1.0, 0.68), (-0.5, 0.77, 0.82), (-0.5, 0.77, 0.85), (-0.5, 1.0, 0.99), (-0.5, 1.0, 0.85), (-0.5, 1.03, 0.99), (-0.5, 1.03, 0.85), (-0.5, 1.2, 0.85), (-0.5, 1.2, 0.99), (-0.5, 0.97, 0.99), (-0.5, 1.2, 1.02), (-0.5, 0.97, 1.02), (-0.5, 1.2, 1.16), (-0.5, 1.23, 1.16), (-0.5, 1.23, 1.02), (-0.5, 1.4, 1.02), (-0.5, 1.4, 1.16), (-0.5, 1.17, 1.16), (-0.5, 1.4, 1.19), (-0.5, 1.17, 1.19), (-0.5, 1.4, 1.33), (-0.5, 1.43, 1.33), (-0.5, 1.43, 1.19), (-0.5, 1.6, 1.19), (-0.5, 1.6, 1.33), (-0.5, 1.37, 1.33), (-0.5, 1.37, 1.36), (-0.5, 1.6, 1.5), (-0.5, 1.6, 1.36), (-0.5, 1.63, 1.5), (-0.5, 1.63, 1.36), (-0.5, 1.8, 1.36), (-0.5, 1.8, 1.5), (-0.5, 1.57, 1.5), (-0.5, 1.57, 1.53), (-0.5, 1.8, 1.67), (-0.5, 1.8, 1.53), (-0.5, 1.83, 1.67), (-0.5, 1.83, 1.53), (-0.5, 2.0, 1.67), (-0.5, 2.0, 1.53), (-0.5, 1.77, 1.67), (-0.5, 1.77, 1.7), (-0.5, 2.0, 1.84), (-0.5, 2.0, 1.7), (-0.5, 2.03, 1.84), (-0.5, 2.03, 1.7), (-0.5, 2.2, 1.84), (-0.5, 2.2, 1.7), (-0.5, 1.97, 1.84), (-0.5, 1.97, 1.87), (-0.5, 2.2, 2.01), (-0.5, 2.2, 1.87), (-0.5, 2.23, 2.01), (-0.5, 2.23, 1.87), (-0.5, 2.4, 2.01), (-0.5, 2.4, 1.87), (-0.5, 2.17, 2.01), (-0.5, 2.4, 2.04), (-0.5, 2.17, 2.04), (-0.5, 2.4, 2.18), (-0.5, 2.43, 2.18), (-0.5, 2.43, 2.04), (-0.5, 2.6, 2.04), (-0.5, 2.6, 2.18), (-0.5, 2.37, 2.18), (-0.5, 2.37, 2.21), (-0.5, 2.6, 2.35), (-0.5, 2.6, 2.21), (-0.5, 2.63, 2.35), (-0.5, 2.63, 2.21), (-0.5, 2.8, 2.35), (-0.5, 2.8, 2.21), (-0.5, 2.57, 2.35), (-0.5, 2.8, 2.38), (-0.5, 2.57, 2.38), (-0.5, 2.8, 2.52), (-0.5, 2.83, 2.52), (-0.5, 2.83, 2.38), (-0.5, 3.0, 2.38), (-0.5, 3.0, 2.52), (-0.5, 2.77, 2.52), (-0.5, 3.0, 2.551), (-0.5, 2.77, 2.566), (-0.5, 3.0, 2.69), (-0.5, 3.03, 2.69), (-0.5, 3.03, 2.55), (-0.5, 3.2, 2.55), (-0.5, 3.2, 2.69), (-0.5, 2.97, 2.69), (-0.5, 3.2, 2.72), (-0.5, 2.97, 2.72)], [], [(0, 3, 2, 1), (4, 5, 6, 7), (0, 4, 7, 3), (1, 2, 6, 5), (0, 1, 5, 4), (3, 7, 6, 2), (7, 8, 11, 6), (9, 10, 11, 12), (13, 15, 18, 14), (9, 12, 15, 13), (10, 14, 18, 11), (12, 11, 18, 15), (14, 18, 17, 16), (19, 20, 21, 22), (14, 19, 22, 18), (16, 17, 21, 20), (14, 16, 20, 19), (18, 22, 21, 17), (22, 23, 26, 21), (24, 25, 26, 27), (28, 30, 29, 31), (24, 27, 30, 28), (25, 31, 29, 26), (27, 26, 29, 30), (31, 29, 33, 32), (34, 35, 36, 37), (31, 34, 37, 29), (32, 33, 36, 35), (31, 32, 35, 34), (29, 37, 36, 33), (37, 38, 41, 36), (39, 40, 41, 42), (43, 45, 44, 46), (39, 42, 45, 43), (40, 46, 44, 41), (42, 41, 44, 45), (46, 44, 48, 47), (49, 50, 51, 52), (46, 49, 52, 44), (47, 48, 51, 50), (46, 47, 50, 49), (44, 52, 51, 48), (52, 53, 56, 51), (54, 55, 56, 57), (58, 59, 63, 60), (54, 57, 59, 58), (55, 60, 63, 56), (57, 56, 63, 59), (60, 63, 62, 61), (64, 65, 66, 67), (60, 64, 67, 63), (61, 62, 66, 65), (60, 61, 65, 64), (63, 67, 66, 62), (67, 69, 68, 66), (70, 71, 68, 72), (73, 74, 78, 75), (70, 72, 74, 73), (71, 75, 78, 68), (72, 68, 78, 74), (75, 78, 77, 76), (79, 80, 81, 82), (75, 79, 82, 78), (76, 77, 81, 80), (75, 76, 80, 79), (78, 82, 81, 77), (82, 83, 86, 81), (84, 85, 86, 87), (88, 91, 90, 89), (84, 87, 91, 88), (85, 89, 90, 86), (87, 86, 90, 91), (89, 90, 93, 92), (94, 95, 96, 97), (89, 94, 97, 90), (92, 93, 96, 95), (89, 92, 95, 94), (90, 97, 96, 93), (97, 98, 101, 96), (99, 100, 101, 102), (103, 106, 105, 104), (99, 102, 106, 103), (100, 104, 105, 101), (102, 101, 105, 106), (104, 105, 108, 107), (109, 110, 111, 112), (104, 109, 112, 105), (107, 108, 111, 110), (104, 107, 110, 109), (105, 112, 111, 108), (112, 113, 116, 111), (114, 115, 116, 117), (118, 119, 123, 120), (114, 117, 119, 118), (115, 120, 123, 116), (117, 116, 123, 119), (120, 123, 122, 121), (124, 125, 126, 127), (120, 124, 127, 123), (121, 122, 126, 125), (120, 121, 125, 124), (123, 127, 126, 122), (127, 128, 131, 126), (129, 130, 131, 132), (133, 135, 138, 134), (129, 132, 135, 133), (130, 134, 138, 131), (132, 131, 138, 135), (134, 138, 137, 136), (139, 140, 141, 142), (134, 139, 142, 138), (136, 137, 141, 140), (134, 136, 140, 139), (138, 142, 141, 137), (142, 144, 143, 141), (145, 146, 143, 147), (148, 149, 153, 150), (145, 147, 149, 148), (146, 150, 153, 143), (147, 143, 153, 149), (150, 153, 152, 151), (154, 155, 156, 157), (150, 154, 157, 153), (151, 152, 156, 155), (150, 151, 155, 154), (153, 157, 156, 152), (157, 159, 158, 156), (160, 161, 158, 162), (163, 164, 168, 165), (160, 162, 164, 163), (161, 165, 168, 158), (162, 158, 168, 164), (165, 168, 167, 166), (169, 170, 171, 172), (165, 169, 172, 168), (166, 167, 171, 170), (165, 166, 170, 169), (168, 172, 171, 167), (172, 174, 173, 171), (175, 176, 173, 177), (178, 180, 179, 181), (175, 177, 180, 178), (176, 181, 179, 173), (177, 173, 179, 180), (181, 179, 183, 182), (184, 185, 186, 187), (181, 184, 187, 179), (182, 183, 186, 185), (181, 182, 185, 184), (179, 187, 186, 183), (187, 188, 191, 186), (189, 190, 191, 192), (193, 194, 198, 195), (189, 192, 194, 193), (190, 195, 198, 191), (192, 191, 198, 194), (195, 198, 197, 196), (199, 200, 201, 202), (195, 199, 202, 198), (196, 197, 201, 200), (195, 196, 200, 199), (198, 202, 201, 197), (202, 204, 203, 201), (205, 206, 203, 207), (208, 211, 210, 209), (205, 207, 211, 208), (206, 209, 210, 203), (207, 203, 210, 211), (209, 210, 213, 212), (214, 215, 216, 217), (209, 214, 217, 210), (212, 213, 216, 215), (209, 212, 215, 214), (210, 217, 216, 213), (217, 218, 221, 216), (219, 220, 221, 222), (223, 226, 225, 224), (219, 222, 226, 223), (220, 224, 225, 221), (222, 221, 225, 226), (224, 225, 228, 227), (229, 230, 231, 232), (224, 229, 232, 225), (227, 228, 231, 230), (224, 227, 230, 229), (225, 232, 231, 228), (232, 233, 236, 231), (234, 235, 236, 237), (238, 241, 240, 239), (234, 237, 241, 238), (235, 239, 240, 236), (237, 236, 240, 241), (101, 98, 113, 112, 105), (78, 68, 69, 83, 82), (86, 83, 98, 97, 90), (116, 113, 128, 127, 123), (131, 128, 144, 142, 138), (153, 143, 144, 159, 157), (168, 158, 159, 174, 172), (179, 173, 174, 188, 187), (191, 188, 204, 202, 198), (217, 210, 203, 204, 218), (232, 225, 221, 218, 233), (56, 53, 69, 67, 63), (38, 53, 52, 44, 41), (23, 38, 37, 29, 26), (11, 8, 23, 22, 18), (83, 69, 247, 248), (218, 204, 256, 257), (98, 83, 248, 249), (233, 218, 257, 259), (236, 231, 258, 260), (113, 250, 251, 128), (53, 246, 247, 69), (128, 251, 252, 144), (38, 245, 246, 53), (233, 259, 260, 236), (7, 8, 243, 242), (159, 144, 252, 253), (23, 244, 245, 38), (174, 159, 253, 254), (8, 243, 244, 23), (188, 174, 254, 255), (113, 98, 249, 250), (188, 255, 256, 204), (0, 1, 261, 262), (4, 264, 263, 5), (0, 262, 264, 4), (1, 5, 263, 261), (262, 261, 263, 264), (264, 263, 266, 265), (9, 267, 266, 10), (13, 14, 270, 268), (9, 13, 268, 267), (10, 266, 270, 14), (267, 268, 270, 266), (14, 16, 269, 270), (19, 272, 271, 20), (14, 270, 272, 19), (16, 20, 271, 269), (270, 269, 271, 272), (272, 271, 274, 273), (24, 275, 274, 25), (28, 31, 276, 277), (24, 28, 277, 275), (25, 274, 276, 31), (275, 277, 276, 274), (31, 32, 278, 276), (34, 280, 279, 35), (31, 276, 280, 34), (32, 35, 279, 278), (276, 278, 279, 280), (280, 279, 282, 281), (39, 283, 282, 40), (43, 46, 284, 285), (39, 43, 285, 283), (40, 282, 284, 46), (283, 285, 284, 282), (46, 47, 286, 284), (49, 288, 287, 50), (46, 284, 288, 49), (47, 50, 287, 286), (284, 286, 287, 288), (288, 287, 290, 289), (54, 291, 290, 55), (58, 60, 294, 292), (54, 58, 292, 291), (55, 290, 294, 60), (291, 292, 294, 290), (60, 61, 293, 294), (64, 296, 295, 65), (60, 294, 296, 64), (61, 65, 295, 293), (294, 293, 295, 296), (296, 295, 297, 298), (70, 299, 297, 71), (73, 75, 302, 300), (70, 73, 300, 299), (71, 297, 302, 75), (299, 300, 302, 297), (75, 76, 301, 302), (79, 304, 303, 80), (75, 302, 304, 79), (76, 80, 303, 301), (302, 301, 303, 304), (304, 303, 306, 305), (84, 307, 306, 85), (88, 89, 308, 309), (84, 88, 309, 307), (85, 306, 308, 89), (307, 309, 308, 306), (89, 92, 310, 308), (94, 312, 311, 95), (89, 308, 312, 94), (92, 95, 311, 310), (308, 310, 311, 312), (312, 311, 314, 313), (99, 315, 314, 100), (103, 104, 316, 317), (99, 103, 317, 315), (100, 314, 316, 104), (315, 317, 316, 314), (104, 107, 318, 316), (109, 320, 319, 110), (104, 316, 320, 109), (107, 110, 319, 318), (316, 318, 319, 320), (320, 319, 322, 321), (114, 323, 322, 115), (118, 120, 326, 324), (114, 118, 324, 323), (115, 322, 326, 120), (323, 324, 326, 322), (120, 121, 325, 326), (124, 328, 327, 125), (120, 326, 328, 124), (121, 125, 327, 325), (326, 325, 327, 328), (328, 327, 330, 329), (129, 331, 330, 130), (133, 134, 334, 332), (129, 133, 332, 331), (130, 330, 334, 134), (331, 332, 334, 330), (134, 136, 333, 334), (139, 336, 335, 140), (134, 334, 336, 139), (136, 140, 335, 333), (334, 333, 335, 336), (336, 335, 337, 338), (145, 339, 337, 146), (148, 150, 342, 340), (145, 148, 340, 339), (146, 337, 342, 150), (339, 340, 342, 337), (150, 151, 341, 342), (154, 344, 343, 155), (150, 342, 344, 154), (151, 155, 343, 341), (342, 341, 343, 344), (344, 343, 345, 346), (160, 347, 345, 161), (163, 165, 350, 348), (160, 163, 348, 347), (161, 345, 350, 165), (347, 348, 350, 345), (165, 166, 349, 350), (169, 352, 351, 170), (165, 350, 352, 169), (166, 170, 351, 349), (350, 349, 351, 352), (352, 351, 353, 354), (175, 355, 353, 176), (178, 181, 356, 357), (175, 178, 357, 355), (176, 353, 356, 181), (355, 357, 356, 353), (181, 182, 358, 356), (184, 360, 359, 185), (181, 356, 360, 184), (182, 185, 359, 358), (356, 358, 359, 360), (360, 359, 362, 361), (189, 363, 362, 190), (193, 195, 366, 364), (189, 193, 364, 363), (190, 362, 366, 195), (363, 364, 366, 362), (195, 196, 365, 366), (199, 368, 367, 200), (195, 366, 368, 199), (196, 200, 367, 365), (366, 365, 367, 368), (368, 367, 369, 370), (205, 371, 369, 206), (208, 209, 372, 373), (205, 208, 373, 371), (206, 369, 372, 209), (371, 373, 372, 369), (209, 212, 374, 372), (214, 376, 375, 215), (209, 372, 376, 214), (212, 215, 375, 374), (372, 374, 375, 376), (376, 375, 378, 377), (219, 379, 378, 220), (223, 224, 380, 381), (219, 223, 381, 379), (220, 378, 380, 224), (379, 381, 380, 378), (224, 227, 382, 380), (229, 384, 383, 230), (224, 380, 384, 229), (227, 230, 383, 382), (380, 382, 383, 384), (384, 383, 386, 385), (234, 387, 386, 235), (238, 239, 388, 389), (234, 238, 389, 387), (235, 386, 388, 239), (387, 389, 388, 386), (314, 316, 320, 321, 313), (302, 304, 305, 298, 297), (306, 308, 312, 313, 305), (322, 326, 328, 329, 321), (330, 334, 336, 338, 329), (342, 344, 346, 338, 337), (350, 352, 354, 346, 345), (356, 360, 361, 354, 353), (362, 366, 368, 370, 361), (376, 377, 370, 369, 372), (384, 385, 377, 378, 380), (290, 294, 296, 298, 289), (281, 282, 284, 288, 289), (273, 274, 276, 280, 281), (266, 270, 272, 273, 265), (305, 248, 247, 298), (377, 257, 256, 370), (313, 249, 248, 305), (385, 259, 257, 377), (386, 260, 258, 383), (321, 329, 251, 250), (289, 298, 247, 246), (329, 338, 252, 251), (281, 289, 246, 245), (385, 386, 260, 259), (264, 242, 243, 265), (346, 253, 252, 338), (273, 281, 245, 244), (354, 254, 253, 346), (265, 273, 244, 243), (361, 255, 254, 354), (321, 250, 249, 313), (361, 370, 256, 255)])
_uv = me_stairs.uv_layers.new(name='UVMap')
_uv.uv.foreach_set('vector', [2.446, 2.638, 2.446, 3.424, 2.226, 3.424, 2.226, 2.638, 3.692, -2.077, 3.549, -2.077, 3.549, -2.863, 3.692, -2.863, 3.727, -2.077, 3.692, -2.077, 3.692, -2.863, 3.727, -2.863, 3.952, -0.5055, 3.952, -1.291, 3.999, -1.291, 3.999, -0.5055, 2.446, 2.638, 2.226, 2.638, 2.226, 2.591, 2.446, 2.591, -1.279, -2.863, -1.248, -2.827, -1.416, -2.685, -1.447, -2.721, -1.248, -2.827, -1.075, -2.624, -1.243, -2.481, -1.416, -2.685, 1.32, -0.5055, 1.044, -0.5055, 1.044, -1.291, 1.32, -1.291, 2.527, -2.077, 2.527, -2.863, 2.889, -2.863, 2.889, -2.077, 3.815, 1.066, 3.815, 1.852, 3.768, 1.852, 3.768, 1.066, 1.044, -0.5055, 1.014, -0.5055, 1.014, -1.291, 1.044, -1.291, -1.477, -2.757, -1.243, -2.481, -1.279, -2.451, -1.513, -2.726, 3.109, -2.077, 3.109, -1.291, 2.889, -1.291, 2.889, -2.077, 0.9778, -0.5055, 0.8353, -0.5055, 0.8353, -1.291, 0.9778, -1.291, 1.014, -0.5055, 0.9778, -0.5055, 0.9778, -1.291, 1.014, -1.291, 3.956, 1.066, 3.956, 0.2804, 4.003, 0.2804, 4.003, 1.066, -0.4294, 3.424, -0.4294, 3.644, -0.4766, 3.644, -0.4766, 3.424, -1.279, -2.451, -1.248, -2.415, -1.416, -2.272, -1.447, -2.308, -1.248, -2.415, -1.075, -2.211, -1.243, -2.069, -1.416, -2.272, 0.8353, -0.5055, 0.5599, -0.5055, 0.5599, -1.291, 0.8353, -1.291, -0.618, 2.638, -0.618, 1.852, -0.2565, 1.852, -0.2565, 2.638, 3.858, -0.5055, 3.858, 0.2804, 3.811, 0.2804, 3.811, -0.5055, 0.5599, -0.5055, 0.5293, -0.5055, 0.5293, -1.291, 0.5599, -1.291, -1.477, -2.344, -1.243, -2.069, -1.279, -2.038, -1.513, -2.314, 3.546, 2.638, 3.546, 3.424, 3.326, 3.424, 3.326, 2.638, 0.4934, -0.5055, 0.3509, -0.5055, 0.3509, -1.291, 0.4934, -1.291, 0.5293, -0.5055, 0.4934, -0.5055, 0.4934, -1.291, 0.5293, -1.291, 3.955, 2.638, 3.955, 1.852, 4.002, 1.852, 4.002, 2.638, -0.3822, 3.424, -0.3822, 3.644, -0.4294, 3.644, -0.4294, 3.424, -1.279, -2.038, -1.248, -2.002, -1.416, -1.86, -1.447, -1.896, -1.248, -2.002, -1.075, -1.799, -1.243, -1.656, -1.416, -1.86, 1.32, -2.077, 1.044, -2.077, 1.044, -2.863, 1.32, -2.863, -0.2565, 2.638, -0.2565, 1.852, 0.105, 1.852, 0.105, 2.638, 3.822, -2.077, 3.822, -1.291, 3.775, -1.291, 3.775, -2.077, 1.044, -2.077, 1.014, -2.077, 1.014, -2.863, 1.044, -2.863, -1.477, -1.932, -1.243, -1.656, -1.279, -1.626, -1.513, -1.901, 3.106, 2.638, 3.106, 3.424, 2.886, 3.424, 2.886, 2.638, 0.9778, -2.077, 0.8353, -2.077, 0.8353, -2.863, 0.9778, -2.863, 1.014, -2.077, 0.9778, -2.077, 0.9778, -2.863, 1.014, -2.863, 4.002, 2.638, 4.002, 1.852, 4.049, 1.852, 4.049, 2.638, 0.1522, 3.424, 0.1522, 3.644, 0.105, 3.644, 0.105, 3.424, -1.279, -1.626, -1.248, -1.59, -1.416, -1.447, -1.447, -1.483, -1.248, -1.59, -1.075, -1.386, -1.243, -1.243, -1.416, -1.447, -0.1336, 1.066, -0.409, 1.066, -0.409, 0.2804, -0.1336, 0.2804, 2.166, 1.066, 2.166, 0.2804, 2.527, 0.2804, 2.527, 1.066, 3.813, 2.638, 3.813, 3.424, 3.766, 3.424, 3.766, 2.638, -0.409, 1.066, -0.4396, 1.066, -0.4396, 0.2804, -0.409, 0.2804, -1.477, -1.519, -1.243, -1.243, -1.279, -1.213, -1.513, -1.488, 3.329, -2.077, 3.329, -1.291, 3.109, -1.291, 3.109, -2.077, -0.4755, 1.066, -0.618, 1.066, -0.618, 0.2804, -0.4755, 0.2804, -0.4396, 1.066, -0.4755, 1.066, -0.4755, 0.2804, -0.4396, 0.2804, 3.999, -0.5055, 3.999, -1.291, 4.046, -1.291, 4.046, -0.5055, 0.02643, 3.424, 0.02643, 3.644, -0.02072, 3.644, -0.02072, 3.424, -1.279, -1.213, -1.248, -1.177, -1.416, -1.034, -1.447, -1.07, -1.248, -1.177, -1.075, -0.9734, -1.243, -0.8309, -1.416, -1.034, 0.3509, 1.066, 0.07542, 1.066, 0.07542, 0.2804, 0.3509, 0.2804, 0.105, 2.638, 0.105, 1.852, 0.4665, 1.852, 0.4665, 2.638, 3.811, -0.5055, 3.811, 0.2804, 3.763, 0.2804, 3.763, -0.5055, 0.07542, 1.066, 0.04488, 1.066, 0.04488, 0.2804, 0.07542, 0.2804, -1.477, -1.106, -1.243, -0.8309, -1.279, -0.8004, -1.513, -1.076, 3.376, -0.5055, 3.376, 0.2804, 3.156, 0.2804, 3.156, -0.5055, 0.008949, 1.066, -0.1336, 1.066, -0.1336, 0.2804, 0.008949, 0.2804, 0.04488, 1.066, 0.008949, 1.066, 0.008949, 0.2804, 0.04488, 0.2804, 3.963, -2.077, 3.963, -2.863, 4.01, -2.863, 4.01, -2.077, -0.3037, 3.424, -0.3037, 3.644, -0.3508, 3.644, -0.3508, 3.424, -1.279, -0.8004, -1.248, -0.7644, -1.416, -0.6219, -1.447, -0.6578, -1.248, -0.7644, -1.075, -0.5608, -1.243, -0.4183, -1.416, -0.6219, 1.804, -2.077, 1.529, -2.077, 1.529, -2.863, 1.804, -2.863, 0.4665, 2.638, 0.4665, 1.852, 0.8281, 1.852, 0.8281, 2.638, 3.909, 1.066, 3.909, 1.852, 3.862, 1.852, 3.862, 1.066, 1.529, -2.077, 1.498, -2.077, 1.498, -2.863, 1.529, -2.863, -1.477, -0.6938, -1.243, -0.4183, -1.279, -0.3878, -1.513, -0.6632, 3.329, 1.066, 3.329, 1.852, 3.109, 1.852, 3.109, 1.066, 1.462, -2.077, 1.32, -2.077, 1.32, -2.863, 1.462, -2.863, 1.498, -2.077, 1.462, -2.077, 1.462, -2.863, 1.498, -2.863, 4.003, 1.066, 4.003, 0.2804, 4.051, 0.2804, 4.051, 1.066, -0.115, 3.424, -0.115, 3.644, -0.1622, 3.644, -0.1622, 3.424, -1.279, -0.3878, -1.248, -0.3518, -1.416, -0.2093, -1.447, -0.2453, -1.248, -0.3518, -1.075, -0.1482, -1.243, -0.005726, -1.416, -0.2093, 0.8353, -2.077, 0.5599, -2.077, 0.5599, -2.863, 0.8353, -2.863, 1.197, 2.638, 1.197, 1.852, 1.558, 1.852, 1.558, 2.638, 3.775, -2.077, 3.775, -1.291, 3.727, -1.291, 3.727, -2.077, 0.5599, -2.077, 0.5293, -2.077, 0.5293, -2.863, 0.5599, -2.863, -1.477, -0.2812, -1.243, -0.005726, -1.279, 0.02481, -1.513, -0.2506, 3.326, 2.638, 3.326, 3.424, 3.106, 3.424, 3.106, 2.638, 0.4934, -2.077, 0.3509, -2.077, 0.3509, -2.863, 0.4934, -2.863, 0.5293, -2.077, 0.4934, -2.077, 0.4934, -2.863, 0.5293, -2.863, 3.822, -2.077, 3.822, -2.863, 3.869, -2.863, 3.869, -2.077, -0.4766, 3.424, -0.4766, 3.644, -0.5237, 3.644, -0.5237, 3.424, -1.279, 0.02481, -1.248, 0.06074, -1.416, 0.2033, -1.447, 0.1673, -1.248, 0.06074, -1.075, 0.2643, -1.243, 0.4069, -1.416, 0.2033, 1.32, 1.066, 1.044, 1.066, 1.044, 0.2804, 1.32, 0.2804, 2.166, -2.077, 2.166, -2.863, 2.527, -2.863, 2.527, -2.077, 3.963, -2.077, 3.963, -1.291, 3.916, -1.291, 3.916, -2.077, 1.044, 1.066, 1.014, 1.066, 1.014, 0.2804, 1.044, 0.2804, -1.477, 0.1314, -1.243, 0.4069, -1.279, 0.4374, -1.513, 0.1619, 3.549, -2.077, 3.549, -1.291, 3.329, -1.291, 3.329, -2.077, 0.9778, 1.066, 0.8353, 1.066, 0.8353, 0.2804, 0.9778, 0.2804, 1.014, 1.066, 0.9778, 1.066, 0.9778, 0.2804, 1.014, 0.2804, 4.01, -2.077, 4.01, -2.863, 4.058, -2.863, 4.058, -2.077, -0.1622, 3.424, -0.1622, 3.644, -0.2093, 3.644, -0.2093, 3.424, -1.279, 0.4374, -1.248, 0.4733, -1.416, 0.6158, -1.447, 0.5799, -1.248, 0.4733, -1.075, 0.6769, -1.243, 0.8194, -1.416, 0.6158, 0.8353, 1.066, 0.5599, 1.066, 0.5599, 0.2804, 0.8353, 0.2804, 1.558, 2.638, 1.558, 1.852, 1.92, 1.852, 1.92, 2.638, 3.861, 2.638, 3.861, 3.424, 3.813, 3.424, 3.813, 2.638, 0.5599, 1.066, 0.5293, 1.066, 0.5293, 0.2804, 0.5599, 0.2804, -1.477, 0.544, -1.243, 0.8194, -1.279, 0.85, -1.513, 0.5745, 2.886, 2.638, 2.886, 3.424, 2.666, 3.424, 2.666, 2.638, 0.4934, 1.066, 0.3509, 1.066, 0.3509, 0.2804, 0.4934, 0.2804, 0.5293, 1.066, 0.4934, 1.066, 0.4934, 0.2804, 0.5293, 0.2804, 3.908, 2.638, 3.908, 1.852, 3.955, 1.852, 3.955, 2.638, -0.06788, 3.424, -0.06788, 3.644, -0.115, 3.644, -0.115, 3.424, -1.279, 0.85, -1.248, 0.8859, -1.416, 1.028, -1.447, 0.9925, -1.248, 0.8859, -1.075, 1.09, -1.243, 1.232, -1.416, 1.028, 1.804, 1.066, 1.529, 1.066, 1.529, 0.2804, 1.804, 0.2804, 2.527, 1.066, 2.527, 0.2804, 2.889, 0.2804, 2.889, 1.066, 3.763, -0.5055, 3.763, 0.2804, 3.716, 0.2804, 3.716, -0.5055, 1.529, 1.066, 1.498, 1.066, 1.498, 0.2804, 1.529, 0.2804, -1.477, 0.9566, -1.243, 1.232, -1.279, 1.263, -1.513, 0.9871, 2.666, 2.638, 2.666, 3.424, 2.446, 3.424, 2.446, 2.638, 1.462, 1.066, 1.32, 1.066, 1.32, 0.2804, 1.462, 0.2804, 1.498, 1.066, 1.462, 1.066, 1.462, 0.2804, 1.498, 0.2804, 4.046, -0.5055, 4.046, -1.291, 4.093, -1.291, 4.093, -0.5055, -0.02072, 3.424, -0.02072, 3.644, -0.06788, 3.644, -0.06788, 3.424, -1.279, 1.263, -1.248, 1.299, -1.416, 1.441, -1.447, 1.405, -1.248, 1.299, -1.075, 1.502, -1.243, 1.645, -1.416, 1.441, 0.3509, -2.077, 0.07542, -2.077, 0.07542, -2.863, 0.3509, -2.863, 0.8353, 2.638, 0.8353, 1.852, 1.197, 1.852, 1.197, 2.638, 3.905, -0.5055, 3.905, 0.2804, 3.858, 0.2804, 3.858, -0.5055, 0.07542, -2.077, 0.04488, -2.077, 0.04488, -2.863, 0.07542, -2.863, -1.477, 1.369, -1.243, 1.645, -1.279, 1.675, -1.513, 1.4, 3.549, 1.066, 3.549, 1.852, 3.329, 1.852, 3.329, 1.066, 0.008948, -2.077, -0.1336, -2.077, -0.1336, -2.863, 0.008948, -2.863, 0.04488, -2.077, 0.008948, -2.077, 0.008948, -2.863, 0.04488, -2.863, 4.049, 2.638, 4.049, 1.852, 4.096, 1.852, 4.096, 2.638, 0.105, 3.424, 0.105, 3.644, 0.05787, 3.644, 0.05787, 3.424, -1.279, 1.675, -1.248, 1.711, -1.416, 1.854, -1.447, 1.818, -1.248, 1.711, -1.075, 1.915, -1.243, 2.057, -1.416, 1.854, 1.804, -0.5055, 1.529, -0.5055, 1.529, -1.291, 1.804, -1.291, 1.804, -0.5055, 1.804, -1.291, 2.166, -1.291, 2.166, -0.5055, 3.956, 1.066, 3.956, 1.852, 3.909, 1.852, 3.909, 1.066, 1.529, -0.5055, 1.498, -0.5055, 1.498, -1.291, 1.529, -1.291, -1.477, 1.782, -1.243, 2.057, -1.279, 2.088, -1.513, 1.812, 3.109, 1.066, 3.109, 1.852, 2.889, 1.852, 2.889, 1.066, 1.462, -0.5055, 1.32, -0.5055, 1.32, -1.291, 1.462, -1.291, 1.498, -0.5055, 1.462, -0.5055, 1.462, -1.291, 1.498, -1.291, 3.861, 2.638, 3.861, 1.852, 3.908, 1.852, 3.908, 2.638, -0.2093, 3.424, -0.2093, 3.644, -0.2565, 3.644, -0.2565, 3.424, -1.279, 2.088, -1.248, 2.124, -1.416, 2.266, -1.447, 2.23, -1.248, 2.124, -1.075, 2.327, -1.243, 2.47, -1.416, 2.266, -0.1336, -0.5055, -0.409, -0.5055, -0.409, -1.291, -0.1336, -1.291, 1.804, 1.066, 1.804, 0.2804, 2.166, 0.2804, 2.166, 1.066, 3.916, -2.077, 3.916, -1.291, 3.869, -1.291, 3.869, -2.077, -0.409, -0.5055, -0.4396, -0.5055, -0.4396, -1.291, -0.409, -1.291, -1.477, 2.194, -1.243, 2.47, -1.279, 2.5, -1.513, 2.225, 3.596, -0.5055, 3.596, 0.2804, 3.376, 0.2804, 3.376, -0.5055, -0.4755, -0.5055, -0.618, -0.5055, -0.618, -1.291, -0.4755, -1.291, -0.4396, -0.5055, -0.4755, -0.5055, -0.4755, -1.291, -0.4396, -1.291, 3.815, 1.066, 3.815, 0.2804, 3.862, 0.2804, 3.862, 1.066, 0.2465, 3.424, 0.2465, 3.644, 0.1993, 3.644, 0.1993, 3.424, -1.279, 2.5, -1.248, 2.536, -1.416, 2.679, -1.447, 2.643, -1.248, 2.536, -1.075, 2.74, -1.243, 2.882, -1.416, 2.679, -0.1336, -2.077, -0.409, -2.077, -0.409, -2.863, -0.1336, -2.863, 2.166, -0.5055, 2.166, -1.291, 2.527, -1.291, 2.527, -0.5055, 3.716, -0.5055, 3.716, 0.2804, 3.669, 0.2804, 3.669, -0.5055, -0.409, -2.077, -0.4396, -2.077, -0.4396, -2.863, -0.409, -2.863, -1.477, 2.607, -1.243, 2.882, -1.279, 2.913, -1.513, 2.637, 3.766, 2.638, 3.766, 3.424, 3.546, 3.424, 3.546, 2.638, -0.4755, -2.077, -0.618, -2.077, -0.618, -2.863, -0.4755, -2.863, -0.4396, -2.077, -0.4755, -2.077, -0.4755, -2.863, -0.4396, -2.863, 4.058, -2.077, 4.058, -2.863, 4.105, -2.863, 4.105, -2.077, 0.1993, 3.424, 0.1993, 3.644, 0.1522, 3.644, 0.1522, 3.424, -1.279, 2.913, -1.248, 2.949, -1.416, 3.091, -1.447, 3.055, -1.248, 2.949, -1.075, 3.152, -1.243, 3.295, -1.416, 3.091, 0.3509, -0.5055, 0.07542, -0.5055, 0.07542, -1.291, 0.3509, -1.291, 1.804, -2.077, 1.804, -2.863, 2.166, -2.863, 2.166, -2.077, 3.669, -0.5055, 3.669, 0.2804, 3.596, 0.2804, 3.596, -0.5055, 0.07542, -0.5055, 0.04399, -0.5055, 0.04399, -1.291, 0.07542, -1.291, -1.477, 3.02, -1.243, 3.295, -1.28, 3.326, -1.533, 3.067, 3.768, 1.066, 3.768, 1.852, 3.549, 1.852, 3.549, 1.066, 0.008948, -0.5055, -0.1336, -0.5055, -0.1336, -1.291, 0.008948, -1.291, 0.04399, -0.5055, 0.008948, -0.5055, 0.008948, -1.291, 0.04399, -1.291, 4.051, 1.066, 4.051, 0.2804, 4.098, 0.2804, 4.098, 1.066, -0.2565, 3.425, -0.2565, 3.644, -0.3037, 3.644, -0.3037, 3.424, -1.28, 3.326, -1.248, 3.361, -1.416, 3.504, -1.447, 3.468, -1.248, 3.361, -1.075, 3.565, -1.243, 3.708, -1.416, 3.504, 2.226, 2.638, 1.95, 2.638, 1.95, 1.852, 2.226, 1.852, 2.527, -0.5055, 2.527, -1.291, 2.889, -1.291, 2.889, -0.5055, 3.952, -0.5055, 3.952, 0.2804, 3.905, 0.2804, 3.905, -0.5055, 1.95, 2.638, 1.92, 2.638, 1.92, 1.852, 1.95, 1.852, -0.5237, 3.424, -0.5237, 3.786, -0.5709, 3.786, -0.5709, 3.424, -1.243, -0.005726, -1.075, -0.1482, -1.075, 0.2643, -1.248, 0.06074, -1.279, 0.02481, -1.279, -0.8004, -1.243, -0.8309, -1.075, -0.9734, -1.075, -0.5608, -1.248, -0.7644, -1.243, -0.4183, -1.075, -0.5608, -1.075, -0.1482, -1.248, -0.3518, -1.279, -0.3878, -1.243, 0.4069, -1.075, 0.2643, -1.075, 0.6769, -1.248, 0.4733, -1.279, 0.4374, -1.243, 0.8194, -1.075, 0.6769, -1.075, 1.09, -1.248, 0.8859, -1.279, 0.85, -1.279, 1.263, -1.243, 1.232, -1.075, 1.09, -1.075, 1.502, -1.248, 1.299, -1.279, 1.675, -1.243, 1.645, -1.075, 1.502, -1.075, 1.915, -1.248, 1.711, -1.279, 2.088, -1.243, 2.057, -1.075, 1.915, -1.075, 2.327, -1.248, 2.124, -1.243, 2.47, -1.075, 2.327, -1.075, 2.74, -1.248, 2.536, -1.279, 2.5, -1.248, 2.949, -1.279, 2.913, -1.243, 2.882, -1.075, 2.74, -1.075, 3.152, -1.248, 3.361, -1.28, 3.326, -1.243, 3.295, -1.075, 3.152, -1.075, 3.565, -1.243, -1.243, -1.075, -1.386, -1.075, -0.9734, -1.248, -1.177, -1.279, -1.213, -1.075, -1.799, -1.075, -1.386, -1.248, -1.59, -1.279, -1.626, -1.243, -1.656, -1.075, -2.211, -1.075, -1.799, -1.248, -2.002, -1.279, -2.038, -1.243, -2.069, -1.243, -2.481, -1.075, -2.624, -1.075, -2.211, -1.248, -2.415, -1.279, -2.451, -3.105, -0.8004, -3.105, -1.213, -2.319, -1.213, -2.319, -0.8004, -3.105, 2.913, -3.105, 2.5, -2.319, 2.5, -2.319, 2.913, -3.105, -0.3878, -3.105, -0.8004, -2.319, -0.8004, -2.319, -0.3878, -3.105, 3.326, -3.105, 2.913, -2.319, 2.913, -2.319, 3.326, -3.105, 3.468, -3.105, 3.264, -2.319, 3.264, -2.319, 3.468, -3.105, 0.02481, -2.319, 0.02481, -2.319, 0.4374, -3.105, 0.4374, -3.105, -1.626, -2.319, -1.626, -2.319, -1.213, -3.105, -1.213, -3.105, 0.4374, -2.319, 0.4374, -2.319, 0.85, -3.105, 0.85, -3.105, -2.038, -2.319, -2.038, -2.319, -1.626, -3.105, -1.626, -3.105, 3.326, -2.319, 3.326, -2.319, 3.468, -3.105, 3.468, 3.156, 0.2804, 2.889, 0.2804, 2.889, -0.5055, 3.156, -0.5055, -3.105, 1.263, -3.105, 0.85, -2.319, 0.85, -2.319, 1.263, -3.105, -2.451, -2.319, -2.451, -2.319, -2.038, -3.105, -2.038, -3.105, 1.675, -3.105, 1.263, -2.319, 1.263, -2.319, 1.675, -3.105, -2.863, -2.319, -2.863, -2.319, -2.451, -3.105, -2.451, -3.105, 2.088, -3.105, 1.675, -2.319, 1.675, -2.319, 2.088, -3.105, 0.02481, -3.105, -0.3878, -2.319, -0.3878, -2.319, 0.02481, -3.105, 2.088, -2.319, 2.088, -2.319, 2.5, -3.105, 2.5, 2.446, 2.638, 2.226, 2.638, 2.226, 1.852, 2.446, 1.852, 3.692, -2.077, 3.692, -1.291, 3.549, -1.291, 3.549, -2.077, 3.727, -2.077, 3.727, -1.291, 3.692, -1.291, 3.692, -2.077, 3.952, -0.5055, 3.999, -0.5055, 3.999, 0.2804, 3.952, 0.2804, -0.8216, 3.708, -0.9893, 3.565, -0.9587, 3.529, -0.7911, 3.672, -0.7911, 3.672, -0.9587, 3.529, -0.7857, 3.326, -0.618, 3.468, 1.32, -0.5055, 1.32, 0.2804, 1.044, 0.2804, 1.044, -0.5055, 2.527, -2.077, 2.889, -2.077, 2.889, -1.291, 2.527, -1.291, 3.815, 1.066, 3.768, 1.066, 3.768, 0.2804, 3.815, 0.2804, 1.044, -0.5055, 1.044, 0.2804, 1.014, 0.2804, 1.014, -0.5055, -1.02, 3.601, -1.056, 3.57, -0.8216, 3.295, -0.7857, 3.326, 3.109, -2.077, 2.889, -2.077, 2.889, -2.863, 3.109, -2.863, 0.9778, -0.5055, 0.9778, 0.2804, 0.8353, 0.2804, 0.8353, -0.5055, 1.014, -0.5055, 1.014, 0.2804, 0.9778, 0.2804, 0.9778, -0.5055, 3.956, 1.066, 4.003, 1.066, 4.003, 1.852, 3.956, 1.852, -0.8216, 3.295, -0.9893, 3.152, -0.9587, 3.117, -0.7911, 3.259, -0.7911, 3.259, -0.9587, 3.117, -0.7857, 2.913, -0.618, 3.055, 0.8353, -0.5055, 0.8353, 0.2804, 0.5599, 0.2804, 0.5599, -0.5055, -0.618, 2.638, -0.2565, 2.638, -0.2565, 3.424, -0.618, 3.424, 3.858, -0.5055, 3.811, -0.5055, 3.811, -1.291, 3.858, -1.291, 0.5599, -0.5055, 0.5599, 0.2804, 0.5293, 0.2804, 0.5293, -0.5055, -1.02, 3.188, -1.056, 3.158, -0.8216, 2.882, -0.7857, 2.913, 3.546, 2.638, 3.326, 2.638, 3.326, 1.852, 3.546, 1.852, 0.4934, -0.5055, 0.4934, 0.2804, 0.3509, 0.2804, 0.3509, -0.5055, 0.5293, -0.5055, 0.5293, 0.2804, 0.4934, 0.2804, 0.4934, -0.5055, 3.955, 2.638, 4.002, 2.638, 4.002, 3.424, 3.955, 3.424, -0.8216, 2.882, -0.9893, 2.74, -0.9587, 2.704, -0.7911, 2.846, -0.7911, 2.846, -0.9587, 2.704, -0.7857, 2.5, -0.618, 2.643, 1.32, -2.077, 1.32, -1.291, 1.044, -1.291, 1.044, -2.077, -0.2565, 2.638, 0.105, 2.638, 0.105, 3.424, -0.2565, 3.424, 3.822, -2.077, 3.775, -2.077, 3.775, -2.863, 3.822, -2.863, 1.044, -2.077, 1.044, -1.291, 1.014, -1.291, 1.014, -2.077, -1.02, 2.776, -1.056, 2.745, -0.8216, 2.47, -0.7857, 2.5, 3.106, 2.638, 2.886, 2.638, 2.886, 1.852, 3.106, 1.852, 0.9778, -2.077, 0.9778, -1.291, 0.8353, -1.291, 0.8353, -2.077, 1.014, -2.077, 1.014, -1.291, 0.9778, -1.291, 0.9778, -2.077, 4.002, 2.638, 4.049, 2.638, 4.049, 3.424, 4.002, 3.424, -0.8216, 2.47, -0.9893, 2.327, -0.9587, 2.291, -0.7911, 2.434, -0.7911, 2.434, -0.9587, 2.291, -0.7857, 2.088, -0.618, 2.23, -0.1336, 1.066, -0.1336, 1.852, -0.409, 1.852, -0.409, 1.066, 2.166, 1.066, 2.527, 1.066, 2.527, 1.852, 2.166, 1.852, 3.813, 2.638, 3.766, 2.638, 3.766, 1.852, 3.813, 1.852, -0.409, 1.066, -0.409, 1.852, -0.4396, 1.852, -0.4396, 1.066, -1.02, 2.363, -1.056, 2.333, -0.8216, 2.057, -0.7857, 2.088, 3.329, -2.077, 3.109, -2.077, 3.109, -2.863, 3.329, -2.863, -0.4755, 1.066, -0.4755, 1.852, -0.618, 1.852, -0.618, 1.066, -0.4396, 1.066, -0.4396, 1.852, -0.4755, 1.852, -0.4755, 1.066, 3.999, -0.5055, 4.046, -0.5055, 4.046, 0.2804, 3.999, 0.2804, -0.8216, 2.057, -0.9893, 1.915, -0.9587, 1.879, -0.7911, 2.021, -0.7911, 2.021, -0.9587, 1.879, -0.7857, 1.675, -0.618, 1.818, 0.3509, 1.066, 0.3509, 1.852, 0.07542, 1.852, 0.07542, 1.066, 0.105, 2.638, 0.4665, 2.638, 0.4665, 3.424, 0.105, 3.424, 3.811, -0.5055, 3.763, -0.5055, 3.763, -1.291, 3.811, -1.291, 0.07542, 1.066, 0.07542, 1.852, 0.04488, 1.852, 0.04488, 1.066, -1.02, 1.951, -1.056, 1.92, -0.8216, 1.645, -0.7857, 1.675, 3.376, -0.5055, 3.156, -0.5055, 3.156, -1.291, 3.376, -1.291, 0.008949, 1.066, 0.008949, 1.852, -0.1336, 1.852, -0.1336, 1.066, 0.04488, 1.066, 0.04488, 1.852, 0.008949, 1.852, 0.008949, 1.066, 3.963, -2.077, 4.01, -2.077, 4.01, -1.291, 3.963, -1.291, -0.8216, 1.645, -0.9893, 1.502, -0.9587, 1.466, -0.7911, 1.609, -0.7911, 1.609, -0.9587, 1.466, -0.7857, 1.263, -0.618, 1.405, 1.804, -2.077, 1.804, -1.291, 1.529, -1.291, 1.529, -2.077, 0.4665, 2.638, 0.8281, 2.638, 0.8281, 3.424, 0.4665, 3.424, 3.909, 1.066, 3.862, 1.066, 3.862, 0.2804, 3.909, 0.2804, 1.529, -2.077, 1.529, -1.291, 1.498, -1.291, 1.498, -2.077, -1.02, 1.538, -1.056, 1.507, -0.8216, 1.232, -0.7857, 1.263, 3.329, 1.066, 3.109, 1.066, 3.109, 0.2804, 3.329, 0.2804, 1.462, -2.077, 1.462, -1.291, 1.32, -1.291, 1.32, -2.077, 1.498, -2.077, 1.498, -1.291, 1.462, -1.291, 1.462, -2.077, 4.003, 1.066, 4.051, 1.066, 4.051, 1.852, 4.003, 1.852, -0.8216, 1.232, -0.9893, 1.09, -0.9587, 1.054, -0.7911, 1.196, -0.7911, 1.196, -0.9587, 1.054, -0.7857, 0.85, -0.618, 0.9925, 0.8353, -2.077, 0.8353, -1.291, 0.5599, -1.291, 0.5599, -2.077, 1.197, 2.638, 1.558, 2.638, 1.558, 3.424, 1.197, 3.424, 3.775, -2.077, 3.727, -2.077, 3.727, -2.863, 3.775, -2.863, 0.5599, -2.077, 0.5599, -1.291, 0.5293, -1.291, 0.5293, -2.077, -1.02, 1.125, -1.056, 1.095, -0.8216, 0.8194, -0.7857, 0.85, 3.326, 2.638, 3.106, 2.638, 3.106, 1.852, 3.326, 1.852, 0.4934, -2.077, 0.4934, -1.291, 0.3509, -1.291, 0.3509, -2.077, 0.5293, -2.077, 0.5293, -1.291, 0.4934, -1.291, 0.4934, -2.077, 3.822, -2.077, 3.869, -2.077, 3.869, -1.291, 3.822, -1.291, -0.8216, 0.8194, -0.9893, 0.6769, -0.9587, 0.641, -0.7911, 0.7835, -0.7911, 0.7835, -0.9587, 0.641, -0.7857, 0.4374, -0.618, 0.5799, 1.32, 1.066, 1.32, 1.852, 1.044, 1.852, 1.044, 1.066, 2.166, -2.077, 2.527, -2.077, 2.527, -1.291, 2.166, -1.291, 3.963, -2.077, 3.916, -2.077, 3.916, -2.863, 3.963, -2.863, 1.044, 1.066, 1.044, 1.852, 1.014, 1.852, 1.014, 1.066, -1.02, 0.7129, -1.056, 0.6823, -0.8216, 0.4069, -0.7857, 0.4374, 3.549, -2.077, 3.329, -2.077, 3.329, -2.863, 3.549, -2.863, 0.9778, 1.066, 0.9778, 1.852, 0.8353, 1.852, 0.8353, 1.066, 1.014, 1.066, 1.014, 1.852, 0.9778, 1.852, 0.9778, 1.066, 4.01, -2.077, 4.058, -2.077, 4.058, -1.291, 4.01, -1.291, -0.8216, 0.4069, -0.9893, 0.2643, -0.9587, 0.2284, -0.7911, 0.3709, -0.7911, 0.3709, -0.9587, 0.2284, -0.7857, 0.02481, -0.618, 0.1673, 0.8353, 1.066, 0.8353, 1.852, 0.5599, 1.852, 0.5599, 1.066, 1.558, 2.638, 1.92, 2.638, 1.92, 3.424, 1.558, 3.424, 3.861, 2.638, 3.813, 2.638, 3.813, 1.852, 3.861, 1.852, 0.5599, 1.066, 0.5599, 1.852, 0.5293, 1.852, 0.5293, 1.066, -1.02, 0.3003, -1.056, 0.2697, -0.8216, -0.005727, -0.7857, 0.02481, 2.886, 2.638, 2.666, 2.638, 2.666, 1.852, 2.886, 1.852, 0.4934, 1.066, 0.4934, 1.852, 0.3509, 1.852, 0.3509, 1.066, 0.5293, 1.066, 0.5293, 1.852, 0.4934, 1.852, 0.4934, 1.066, 3.908, 2.638, 3.955, 2.638, 3.955, 3.424, 3.908, 3.424, -0.8216, -0.005727, -0.9893, -0.1482, -0.9587, -0.1842, -0.7911, -0.04166, -0.7911, -0.04166, -0.9587, -0.1842, -0.7857, -0.3878, -0.618, -0.2453, 1.804, 1.066, 1.804, 1.852, 1.529, 1.852, 1.529, 1.066, 2.527, 1.066, 2.889, 1.066, 2.889, 1.852, 2.527, 1.852, 3.763, -0.5055, 3.716, -0.5055, 3.716, -1.291, 3.763, -1.291, 1.529, 1.066, 1.529, 1.852, 1.498, 1.852, 1.498, 1.066, -1.02, -0.1123, -1.056, -0.1429, -0.8216, -0.4183, -0.7857, -0.3878, 2.666, 2.638, 2.446, 2.638, 2.446, 1.852, 2.666, 1.852, 1.462, 1.066, 1.462, 1.852, 1.32, 1.852, 1.32, 1.066, 1.498, 1.066, 1.498, 1.852, 1.462, 1.852, 1.462, 1.066, 4.046, -0.5055, 4.093, -0.5055, 4.093, 0.2804, 4.046, 0.2804, -0.8216, -0.4183, -0.9893, -0.5608, -0.9587, -0.5968, -0.7911, -0.4542, -0.7911, -0.4542, -0.9587, -0.5968, -0.7857, -0.8004, -0.618, -0.6578, 0.3509, -2.077, 0.3509, -1.291, 0.07542, -1.291, 0.07542, -2.077, 0.8353, 2.638, 1.197, 2.638, 1.197, 3.424, 0.8353, 3.424, 3.905, -0.5055, 3.858, -0.5055, 3.858, -1.291, 3.905, -1.291, 0.07542, -2.077, 0.07542, -1.291, 0.04488, -1.291, 0.04488, -2.077, -1.02, -0.5249, -1.056, -0.5554, -0.8216, -0.8309, -0.7857, -0.8004, 3.549, 1.066, 3.329, 1.066, 3.329, 0.2804, 3.549, 0.2804, 0.008948, -2.077, 0.008948, -1.291, -0.1336, -1.291, -0.1336, -2.077, 0.04488, -2.077, 0.04488, -1.291, 0.008948, -1.291, 0.008948, -2.077, 4.049, 2.638, 4.096, 2.638, 4.096, 3.424, 4.049, 3.424, -0.8216, -0.8309, -0.9893, -0.9734, -0.9587, -1.009, -0.7911, -0.8668, -0.7911, -0.8668, -0.9587, -1.009, -0.7857, -1.213, -0.618, -1.07, 1.804, -0.5055, 1.804, 0.2804, 1.529, 0.2804, 1.529, -0.5055, 1.804, -0.5055, 2.166, -0.5055, 2.166, 0.2804, 1.804, 0.2804, 3.956, 1.066, 3.909, 1.066, 3.909, 0.2804, 3.956, 0.2804, 1.529, -0.5055, 1.529, 0.2804, 1.498, 0.2804, 1.498, -0.5055, -1.02, -0.9375, -1.056, -0.968, -0.8216, -1.243, -0.7857, -1.213, 3.109, 1.066, 2.889, 1.066, 2.889, 0.2804, 3.109, 0.2804, 1.462, -0.5055, 1.462, 0.2804, 1.32, 0.2804, 1.32, -0.5055, 1.498, -0.5055, 1.498, 0.2804, 1.462, 0.2804, 1.462, -0.5055, 3.861, 2.638, 3.908, 2.638, 3.908, 3.424, 3.861, 3.424, -0.8216, -1.243, -0.9893, -1.386, -0.9587, -1.422, -0.7911, -1.279, -0.7911, -1.279, -0.9587, -1.422, -0.7857, -1.626, -0.618, -1.483, -0.1336, -0.5055, -0.1336, 0.2804, -0.409, 0.2804, -0.409, -0.5055, 1.804, 1.066, 2.166, 1.066, 2.166, 1.852, 1.804, 1.852, 3.916, -2.077, 3.869, -2.077, 3.869, -2.863, 3.916, -2.863, -0.409, -0.5055, -0.409, 0.2804, -0.4396, 0.2804, -0.4396, -0.5055, -1.02, -1.35, -1.056, -1.381, -0.8216, -1.656, -0.7857, -1.626, 3.596, -0.5055, 3.376, -0.5055, 3.376, -1.291, 3.596, -1.291, -0.4755, -0.5055, -0.4755, 0.2804, -0.618, 0.2804, -0.618, -0.5055, -0.4396, -0.5055, -0.4396, 0.2804, -0.4755, 0.2804, -0.4755, -0.5055, 3.815, 1.066, 3.862, 1.066, 3.862, 1.852, 3.815, 1.852, -0.8216, -1.656, -0.9893, -1.799, -0.9587, -1.835, -0.7911, -1.692, -0.7911, -1.692, -0.9587, -1.835, -0.7857, -2.038, -0.618, -1.896, -0.1336, -2.077, -0.1336, -1.291, -0.409, -1.291, -0.409, -2.077, 2.166, -0.5055, 2.527, -0.5055, 2.527, 0.2804, 2.166, 0.2804, 3.716, -0.5055, 3.669, -0.5055, 3.669, -1.291, 3.716, -1.291, -0.409, -2.077, -0.409, -1.291, -0.4396, -1.291, -0.4396, -2.077, -1.02, -1.763, -1.056, -1.793, -0.8216, -2.069, -0.7857, -2.038, 3.766, 2.638, 3.546, 2.638, 3.546, 1.852, 3.766, 1.852, -0.4755, -2.077, -0.4755, -1.291, -0.618, -1.291, -0.618, -2.077, -0.4396, -2.077, -0.4396, -1.291, -0.4755, -1.291, -0.4755, -2.077, 4.058, -2.077, 4.105, -2.077, 4.105, -1.291, 4.058, -1.291, -0.8216, -2.069, -0.9893, -2.211, -0.9587, -2.247, -0.7911, -2.105, -0.7911, -2.105, -0.9587, -2.247, -0.7857, -2.451, -0.618, -2.308, 0.3509, -0.5055, 0.3509, 0.2804, 0.07542, 0.2804, 0.07542, -0.5055, 1.804, -2.077, 2.166, -2.077, 2.166, -1.291, 1.804, -1.291, 3.669, -0.5055, 3.596, -0.5055, 3.596, -1.291, 3.669, -1.291, 0.07542, -0.5055, 0.07542, 0.2804, 0.04399, 0.2804, 0.04399, -0.5055, -1.02, -2.175, -1.075, -2.223, -0.8227, -2.482, -0.7857, -2.451, 3.768, 1.066, 3.549, 1.066, 3.549, 0.2804, 3.768, 0.2804, 0.008948, -0.5055, 0.008948, 0.2804, -0.1336, 0.2804, -0.1336, -0.5055, 0.04399, -0.5055, 0.04399, 0.2804, 0.008948, 0.2804, 0.008948, -0.5055, 4.051, 1.066, 4.098, 1.066, 4.098, 1.852, 4.051, 1.852, -0.8227, -2.482, -0.9893, -2.624, -0.9587, -2.66, -0.7911, -2.517, -0.7911, -2.517, -0.9587, -2.66, -0.7857, -2.863, -0.618, -2.721, 2.226, 2.638, 2.226, 3.424, 1.95, 3.424, 1.95, 2.638, 2.527, -0.5055, 2.889, -0.5055, 2.889, 0.2804, 2.527, 0.2804, 3.952, -0.5055, 3.905, -0.5055, 3.905, -1.291, 3.952, -1.291, 1.95, 2.638, 1.95, 3.424, 1.92, 3.424, 1.92, 2.638, -0.5709, 3.786, -0.618, 3.786, -0.618, 3.424, -0.5709, 3.424, -0.7857, 0.85, -0.8216, 0.8194, -0.7911, 0.7835, -0.618, 0.5799, -0.618, 0.9925, -0.8216, 1.645, -0.7911, 1.609, -0.618, 1.405, -0.618, 1.818, -0.7857, 1.675, -0.7857, 1.263, -0.8216, 1.232, -0.7911, 1.196, -0.618, 0.9925, -0.618, 1.405, -0.7857, 0.4374, -0.8216, 0.4069, -0.7911, 0.3709, -0.618, 0.1673, -0.618, 0.5799, -0.7857, 0.02481, -0.8216, -0.005727, -0.7911, -0.04166, -0.618, -0.2453, -0.618, 0.1673, -0.8216, -0.4183, -0.7911, -0.4542, -0.618, -0.6578, -0.618, -0.2453, -0.7857, -0.3878, -0.8216, -0.8309, -0.7911, -0.8668, -0.618, -1.07, -0.618, -0.6578, -0.7857, -0.8004, -0.8216, -1.243, -0.7911, -1.279, -0.618, -1.483, -0.618, -1.07, -0.7857, -1.213, -0.7857, -1.626, -0.8216, -1.656, -0.7911, -1.692, -0.618, -1.896, -0.618, -1.483, -0.7911, -2.105, -0.618, -2.308, -0.618, -1.896, -0.7857, -2.038, -0.8216, -2.069, -0.7911, -2.517, -0.618, -2.721, -0.618, -2.308, -0.7857, -2.451, -0.8227, -2.482, -0.7857, 2.088, -0.8216, 2.057, -0.7911, 2.021, -0.618, 1.818, -0.618, 2.23, -0.618, 2.643, -0.7857, 2.5, -0.8216, 2.47, -0.7911, 2.434, -0.618, 2.23, -0.618, 3.055, -0.7857, 2.913, -0.8216, 2.882, -0.7911, 2.846, -0.618, 2.643, -0.7857, 3.326, -0.8216, 3.295, -0.7911, 3.259, -0.618, 3.055, -0.618, 3.468, -1.533, -0.8004, -2.319, -0.8004, -2.319, -1.213, -1.533, -1.213, -1.533, 2.913, -2.319, 2.913, -2.319, 2.5, -1.533, 2.5, -1.533, -0.3878, -2.319, -0.3878, -2.319, -0.8004, -1.533, -0.8004, -1.533, 3.326, -2.319, 3.326, -2.319, 2.913, -1.533, 2.913, -1.533, 3.468, -2.319, 3.468, -2.319, 3.264, -1.533, 3.264, -1.533, 0.02481, -1.533, 0.4374, -2.319, 0.4374, -2.319, 0.02481, -1.533, -1.626, -1.533, -1.213, -2.319, -1.213, -2.319, -1.626, -1.533, 0.4374, -1.533, 0.85, -2.319, 0.85, -2.319, 0.4374, -1.533, -2.038, -1.533, -1.626, -2.319, -1.626, -2.319, -2.038, -1.533, 3.326, -1.533, 3.468, -2.319, 3.468, -2.319, 3.326, 3.156, -1.291, 3.156, -0.5055, 2.889, -0.5055, 2.889, -1.291, -1.533, 1.263, -2.319, 1.263, -2.319, 0.85, -1.533, 0.85, -1.533, -2.451, -1.533, -2.038, -2.319, -2.038, -2.319, -2.451, -1.533, 1.675, -2.319, 1.675, -2.319, 1.263, -1.533, 1.263, -1.533, -2.863, -1.533, -2.451, -2.319, -2.451, -2.319, -2.863, -1.533, 2.088, -2.319, 2.088, -2.319, 1.675, -1.533, 1.675, -1.533, 0.02481, -2.319, 0.02481, -2.319, -0.3878, -1.533, -0.3878, -1.533, 2.088, -1.533, 2.5, -2.319, 2.5, -2.319, 2.088])
me_stairs.materials.append(mat_stairs)
me_stairs.update()
me_doorway = bpy.data.meshes.new('doorway')
me_doorway.from_pydata([(3.0, 5.8, 0.2), (3.0, 4.6, 0.2), (3.25, 4.6, 0.2), (3.25, 5.8, 0.2), (3.0, 4.6, 2.4), (3.25, 4.6, 2.4), (3.25, 5.8, 2.4), (3.0, 5.8, 2.4)], [], [(4, 7, 0, 1), (6, 5, 2, 3), (1, 4, 5, 2), (3, 6, 7, 0), (4, 7, 6, 5), (1, 2, 3, 0)])
_uv = me_doorway.uv_layers.new(name='UVMap')
_uv.uv.foreach_set('vector', [0.5455, 1.0, 0.0, 1.0, 0.0, 0.0, 0.5455, 4.47e-08, 0.0, 0.0, 0.5455, 0.0, 0.5455, 1.0, 0.0, 1.0, 0.0, 0.0, 0.0, 0.0, 0.0, 0.0, 0.0, 0.0, 0.0, 0.0, 0.0, 0.0, 0.0, 0.0, 0.0, 0.0, 0.0, 0.0, 0.0, 0.0, 0.0, 0.0, 0.0, 0.0, 0.0, 0.0, 0.0, 0.0, 0.0, 0.0, 0.0, 0.0])
me_doorway.materials.append(mat_basement_wall_004)
me_doorway.update()
me_roof_2 = bpy.data.meshes.new('roof_2')
me_roof_2.from_pydata([(-0.6402, -4.976, -0.05263), (-0.6402, 2.874, -0.05263), (-0.6402, 2.724, 0.1974), (-3.092, 2.874, -0.05263), (-3.092, 2.724, 0.1974), (3.408, 2.724, 0.1974), (3.408, 2.866, -0.05263), (-3.092, 4.074, -0.05263), (-3.092, 4.224, 0.1974), (3.408, 4.224, 0.1974), (3.408, 4.082, -0.05263), (3.408, -4.976, -0.05263), (-3.092, -4.976, -0.05263), (-3.092, 4.524, -0.05263), (3.408, 4.524, -0.05263), (3.408, -4.976, 0.1974), (-3.092, -4.976, 0.1974), (-3.092, 4.524, 0.1974), (3.408, 4.524, 0.1974), (-0.6402, 4.524, -0.05263), (-0.6402, 4.224, 0.1974), (-0.6402, 4.074, -0.05263), (-0.6402, -4.976, 0.1974), (-0.6402, 4.524, 0.1974), (3.408, 2.866, 2.275), (3.408, 4.082, 2.275), (3.408, 4.224, 2.525), (3.408, 2.724, 2.525)], [], [(14, 18, 9, 10), (19, 23, 18, 14), (0, 22, 16, 12), (6, 5, 15, 11), (4, 3, 12, 16), (20, 23, 17, 8), (17, 13, 7, 8), (2, 20, 8, 4), (1, 3, 7, 21), (21, 7, 13, 19), (0, 12, 3, 1), (22, 2, 4, 16), (8, 7, 3, 4), (15, 5, 2, 22), (11, 0, 1, 6), (10, 21, 19, 14), (1, 2, 5, 6), (9, 18, 23, 20), (11, 15, 22, 0), (13, 17, 23, 19), (9, 20, 21, 10), (24, 25, 26, 27), (20, 2, 27, 26), (27, 2, 5), (5, 6, 24, 27), (9, 26, 25, 10), (24, 6, 1), (21, 25, 24, 1), (25, 21, 10), (26, 9, 20)])
_uv = me_roof_2.uv_layers.new(name='UVMap')
_uv.uv.foreach_set('vector', [1.852, 0.9388, 1.852, 1.026, 1.747, 1.026, 1.698, 0.9388, 0.8428, 0.9388, 0.8428, 1.026, 1.975, 1.026, 1.975, 0.9388, 0.8428, 0.9388, 0.8428, 1.026, -0.2891, 1.026, -0.2891, 0.9388, 1.274, 0.9388, 1.225, 1.026, -1.457, 1.026, -1.457, 0.9388, 1.225, 1.026, 1.277, 0.9388, -1.457, 0.9388, -1.457, 1.026, 0.8428, 1.79, 0.8428, 1.895, -0.2891, 1.895, -0.2891, 1.79, 1.852, 1.026, 1.852, 0.9388, 1.695, 0.9388, 1.747, 1.026, 0.8428, 1.268, 0.8428, 1.79, -0.2891, 1.79, -0.2891, 1.268, 0.8428, 1.32, -0.2891, 1.32, -0.2891, 1.738, 0.8428, 1.738, 0.8428, 1.738, -0.2891, 1.738, -0.2891, 1.895, 0.8428, 1.895, 0.8428, -1.414, -0.2891, -1.414, -0.2891, 1.32, 0.8428, 1.32, 0.8428, -1.414, 0.8428, 1.268, -0.2891, 1.268, -0.2891, -1.414, 1.747, 1.026, 1.695, 0.9388, 1.277, 0.9388, 1.225, 1.026, 1.975, -1.414, 1.975, 1.268, 0.8428, 1.268, 0.8428, -1.414, 1.975, -1.414, 0.8428, -1.414, 0.8428, 1.32, 1.975, 1.317, 1.975, 1.741, 0.8428, 1.738, 0.8428, 1.895, 1.975, 1.895, 0.8428, 0.9388, 0.8428, 1.026, 1.975, 1.026, 1.975, 0.9388, 1.975, 1.79, 1.975, 1.895, 0.8428, 1.895, 0.8428, 1.79, 1.975, 0.9388, 1.975, 1.026, 0.8428, 1.026, 0.8428, 0.9388, -0.2891, 0.9388, -0.2891, 1.026, 0.8428, 1.026, 0.8428, 0.9388, 1.975, 1.026, 0.8428, 1.026, 0.8428, 0.9388, 1.975, 0.9388, 1.274, 1.749, 1.698, 1.749, 1.747, 1.837, 1.225, 1.837, 0.8428, 1.79, 0.8428, 1.268, 1.975, 1.268, 1.975, 1.79, 1.975, 1.837, 0.8428, 1.026, 1.975, 1.026, 1.225, 1.026, 1.274, 0.9388, 1.274, 1.749, 1.225, 1.837, 1.747, 1.026, 1.747, 1.837, 1.698, 1.749, 1.698, 0.9388, 1.975, 1.749, 1.975, 0.9388, 0.8428, 0.9388, 0.8428, 1.738, 1.975, 1.741, 1.975, 1.317, 0.8428, 1.32, 1.975, 1.749, 0.8428, 0.9388, 1.975, 0.9388, 1.975, 1.837, 1.975, 1.026, 0.8428, 1.026])
me_roof_2.materials.append(mat_basement_wall_004)
me_roof_2.update()
me_roof_3 = bpy.data.meshes.new('roof_3')
me_roof_3.from_pydata([(0.9815, -4.976, -0.05263), (0.9579, 2.874, -0.05263), (0.9697, 2.724, 0.1974), (-3.092, 2.874, -0.05263), (-3.092, 2.724, 0.1974), (3.408, 2.724, 0.1974), (3.408, 2.866, -0.05263), (-3.092, 4.074, -0.05263), (-3.092, 4.224, 0.1974), (3.408, 4.224, 0.1974), (3.408, 4.082, -0.05263), (3.408, -4.976, -0.05263), (-3.092, -4.976, -0.05263), (-3.092, 4.524, -0.05263), (3.408, 4.524, -0.05263), (3.408, -4.976, 0.1974), (-3.092, -4.976, 0.1974), (-3.092, 4.524, 0.1974), (3.408, 4.524, 0.1974), (0.9815, 4.524, -0.05263), (0.9461, 4.224, 0.1974), (0.9579, 4.074, -0.05263), (0.9815, -4.976, 0.1974), (0.9579, 4.524, 0.1974), (0.9579, 2.724, 1.75), (3.408, 2.724, 1.75), (3.408, 4.224, 1.75), (0.9579, 4.224, 1.75), (0.9579, 2.874, 1.75), (3.408, 2.874, 1.75), (3.408, 4.074, 1.75), (0.9579, 4.074, 1.75), (0.8079, 4.224, 0.1974), (0.8079, 2.724, 0.1974), (0.8079, 4.224, 1.75), (0.8079, 2.724, 1.75)], [], [(14, 18, 9, 10), (19, 23, 18, 14), (0, 22, 16, 12), (6, 5, 15, 11), (4, 3, 12, 16), (20, 23, 17, 8, 32), (17, 13, 7, 8), (2, 20, 32, 33), (1, 3, 7, 21), (21, 7, 13, 19), (0, 12, 3, 1), (22, 2, 33, 4, 16), (8, 7, 3, 4), (15, 5, 2, 22), (11, 0, 1, 6), (10, 21, 19, 14), (1, 2, 5, 6), (9, 18, 23, 20), (11, 15, 22, 0), (13, 17, 23, 19), (9, 20, 21, 10), (5, 25, 24, 2), (20, 27, 26, 9), (1, 21, 31, 28), (10, 30, 31, 21), (1, 28, 29, 6), (25, 29, 28, 24), (5, 6, 29, 25), (26, 30, 10, 9), (26, 27, 31, 30), (33, 32, 8, 4), (32, 33, 35, 34), (33, 2, 24, 35), (28, 31, 27, 34, 35, 24), (34, 27, 20, 32)])
_uv = me_roof_3.uv_layers.new(name='UVMap')
_uv.uv.foreach_set('vector', [1.845, 0.9767, 1.845, 1.065, 1.739, 1.065, 1.689, 0.9767, 1.129, 0.9767, 1.121, 1.065, 1.984, 1.065, 1.984, 0.9767, 1.129, 0.9767, 1.129, 1.065, -0.3068, 1.065, -0.3068, 0.9767, 1.261, 0.9767, 1.21, 1.065, -1.503, 1.065, -1.503, 0.9767, 1.21, 1.065, 1.263, 0.9767, -1.503, 0.9767, -1.503, 1.065, 1.116, 1.788, 1.121, 1.894, -0.3068, 1.894, -0.3068, 1.788, 1.068, 1.788, 1.845, 1.065, 1.845, 0.9767, 1.686, 0.9767, 1.739, 1.065, 1.125, 1.259, 1.116, 1.788, 1.068, 1.788, 1.068, 1.259, 1.121, 1.312, -0.3068, 1.312, -0.3068, 1.735, 1.121, 1.735, 1.121, 1.735, -0.3068, 1.735, -0.3068, 1.894, 1.129, 1.894, 1.129, -1.454, -0.3068, -1.454, -0.3068, 1.312, 1.121, 1.312, 1.129, -1.454, 1.125, 1.259, 1.068, 1.259, -0.3068, 1.259, -0.3068, -1.454, 1.739, 1.065, 1.686, 0.9767, 1.263, 0.9767, 1.21, 1.065, 1.984, -1.454, 1.984, 1.259, 1.125, 1.259, 1.129, -1.454, 1.984, -1.454, 1.129, -1.454, 1.121, 1.312, 1.984, 1.309, 1.984, 1.738, 1.121, 1.735, 1.129, 1.894, 1.984, 1.894, 1.121, 0.9767, 1.125, 1.065, 1.984, 1.065, 1.984, 0.9767, 1.984, 1.788, 1.984, 1.894, 1.121, 1.894, 1.116, 1.788, 1.984, 0.9767, 1.984, 1.065, 1.129, 1.065, 1.129, 0.9767, -0.3068, 0.9767, -0.3068, 1.065, 1.121, 1.065, 1.129, 0.9767, 1.984, 1.065, 1.116, 1.065, 1.121, 0.9767, 1.984, 0.9767, 1.984, 1.065, 1.984, 1.612, 1.121, 1.612, 1.125, 1.065, 1.116, 1.065, 1.121, 1.612, 1.984, 1.612, 1.984, 1.065, 1.263, 0.9767, 1.686, 0.9767, 1.686, 1.612, 1.263, 1.612, 1.984, 0.9767, 1.984, 1.612, 1.121, 1.612, 1.121, 0.9767, 1.121, 0.9767, 1.121, 1.612, 1.984, 1.612, 1.984, 0.9767, 1.984, 1.259, 1.984, 1.312, 1.121, 1.312, 1.121, 1.259, 1.21, 1.065, 1.261, 0.9767, 1.263, 1.612, 1.21, 1.612, 1.739, 1.612, 1.686, 1.612, 1.689, 0.9767, 1.739, 1.065, 1.984, 1.788, 1.121, 1.788, 1.121, 1.735, 1.984, 1.735, 1.068, 1.259, 1.068, 1.788, -0.3068, 1.788, -0.3068, 1.259, 1.739, 1.065, 1.21, 1.065, 1.21, 1.612, 1.739, 1.612, 1.068, 1.065, 1.125, 1.065, 1.121, 1.612, 1.068, 1.612, 1.121, 1.312, 1.121, 1.735, 1.121, 1.788, 1.068, 1.788, 1.068, 1.259, 1.121, 1.259, 1.068, 1.612, 1.121, 1.612, 1.116, 1.065, 1.068, 1.065])
me_roof_3.materials.append(mat_basement_wall_004_001)
me_roof_3.update()

# ---- objects
ob_men = bpy.data.objects.new('men', me_men)
ob_basement = bpy.data.objects.new('basement', me_basement)
ob_roof = bpy.data.objects.new('roof', me_roof_001)
ob_stairs = bpy.data.objects.new('stairs', me_stairs)
ob_doorway = bpy.data.objects.new('doorway', me_doorway)
ob_roof_2 = bpy.data.objects.new('roof_2', me_roof_2)
ob_roof_3 = bpy.data.objects.new('roof_3', me_roof_3)

# ---- transforms, parenting, visibility, modifiers, constraints
ob_men.location = (0.0, 0.0, 0.0)
ob_men.track_axis = 'POS_Z'
ob_men.up_axis = 'Y'
ob_men.lock_rotations_4d = False
ob_men.empty_display_type = 'ARROWS'
ob_men.hide_viewport = True
ob_men.hide_select = True
ob_men.hide_render = True
ob_men.lineart.crease_threshold = 0.0
ob_basement.location = (0.0, 0.0, 0.0)
ob_basement.track_axis = 'POS_Z'
ob_basement.up_axis = 'Y'
ob_roof.location = (-0.1579, 1.726, 2.753)
ob_roof.track_axis = 'POS_Z'
ob_roof.up_axis = 'Y'
ob_roof.hide_viewport = True
ob_roof.hide_select = True
ob_stairs.location = (0.05, 5.2, 0.15)
ob_stairs.rotation_euler = (0.0, -0.0, -1.571)
ob_stairs.scale = (1.2, 1.0, 1.0)
ob_stairs.track_axis = 'POS_Z'
ob_stairs.up_axis = 'Y'
ob_doorway.location = (0.0, 0.0, 0.0)
ob_doorway.track_axis = 'POS_Z'
ob_doorway.up_axis = 'Y'
ob_roof_2.location = (-0.1579, 1.726, 2.753)
ob_roof_2.track_axis = 'POS_Z'
ob_roof_2.up_axis = 'Y'
ob_roof_2.hide_select = True
ob_roof_3.location = (-0.1579, 1.726, 2.753)
ob_roof_3.track_axis = 'POS_Z'
ob_roof_3.up_axis = 'Y'

# ---- collection membership
col_collection.objects.link(ob_men)
col_collection.objects.link(ob_basement)
col_collection.objects.link(ob_roof)
col_collection.objects.link(ob_stairs)
col_collection.objects.link(ob_doorway)
col_collection.objects.link(ob_roof_2)
col_collection.objects.link(ob_roof_3)

# ---- scene / render settings (as saved in the file)
scene.frame_start = 1; scene.frame_end = 250; scene.frame_set(1)
scene.render.engine = 'BLENDER_EEVEE_NEXT'
scene.cycles.sampling_pattern = 'TABULATED_SOBOL'
scene.cycles.use_light_tree = False
scene.view_settings.view_transform = 'Filmic'
bpy.context.view_layer.update()

# ---- added for rendering (the .blend has no active camera and no usable light): camera, sun
cam_auto = bpy.data.cameras.new('AutoCamera')
cam_auto.lens = 50.0
cam_auto.sensor_width = 36.0
cam_auto.clip_end = 1000.0
ob_auto_camera = bpy.data.objects.new('AutoCamera', cam_auto)
scene.collection.objects.link(ob_auto_camera)
ob_auto_camera.location = (13.1233, -15.0164, 13.048)
ob_auto_camera.rotation_euler = (1.09748, -7.21219e-08, 0.694738)
scene.camera = ob_auto_camera
light_auto_sun = bpy.data.lights.new('AutoSun', 'SUN')
light_auto_sun.energy = 3.0
light_auto_sun.angle = 0.0523599
ob_auto_sun = bpy.data.objects.new('AutoSun', light_auto_sun)
scene.collection.objects.link(ob_auto_sun)
ob_auto_sun.rotation_euler = (0.872665, 0.174533, 0.523599)
bpy.context.view_layer.update()
